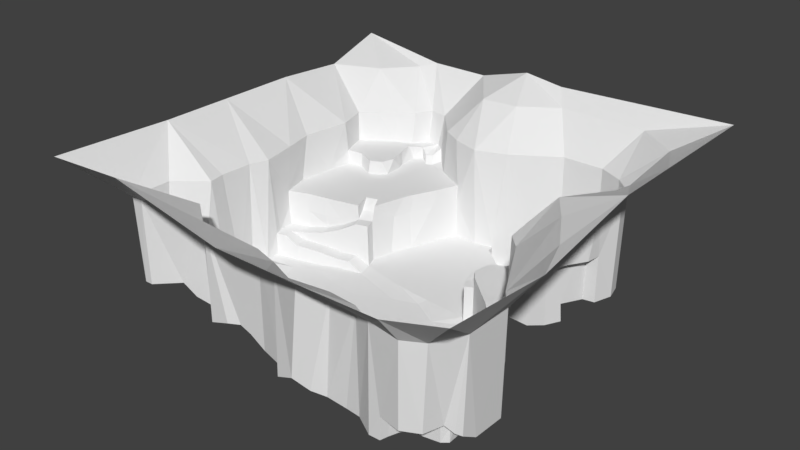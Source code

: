 # Source: world_one_triangulated_normals_recalculated_test.blend  (saved by Blender 2.79.0; exported with 4.5.12 LTS)
import bpy
from mathutils import Matrix  # noqa: F401  (used for matrix-valued properties, if any)

bpy.ops.wm.read_factory_settings(use_empty=True)
scene = bpy.context.scene
scene.name = 'Scene'

# ---- collections
col_collection_1 = bpy.data.collections.new('Collection 1'); scene.collection.children.link(col_collection_1)

# ---- world
world_world = bpy.data.worlds.new('World'); scene.world = world_world
world_world.color = (0.05088, 0.05088, 0.05088)
world_world.use_sun_shadow = False
world_world.sun_shadow_jitter_overblur = 0.0
world_world.cycles.sampling_method = 'MANUAL'

# ---- meshes
me_plane = bpy.data.meshes.new('Plane')
me_plane.from_pydata([(-111.5, -104.7, 72.45), (-69.7, -104.7, 74.94), (-11.11, -104.7, 63.15), (33.33, -104.7, 63.15), (69.7, -104.7, 63.75), (100.0, -104.7, 72.45), (69.7, -93.97, 50.06), (-3.934, -82.11, 50.06), (15.73, -89.89, 50.19), (59.02, -91.78, 11.02), (69.7, -93.94, 11.02), (78.96, -88.9, 50.06), (13.13, -91.92, 7.754), (53.54, -91.92, 0.0), (58.91, -91.78, 0.0), (3.03, -89.9, 2.887), (21.21, -89.9, 4.275), (42.76, -86.04, 50.06), (77.78, -89.9, 11.02), (59.94, -87.88, 0.0), (60.13, -87.88, 11.02), (7.071, -85.86, 4.55), (13.13, -85.86, 5.477), (19.19, -85.86, 4.55), (26.6, -85.96, 1.57), (43.43, -85.86, 0.0), (69.7, -85.86, 11.02), (-94.2, -79.91, 50.06), (-87.88, -80.29, 50.06), (-49.49, -78.27, 50.06), (-16.5, -78.56, 50.06), (-3.409, -82.01, 1.011), (36.04, -85.14, 0.0), (61.62, -83.84, 11.02), (80.62, -80.9, 11.02), (86.5, -74.99, 50.06), (6.659, -79.49, 2.751), (20.12, -81.82, 2.533), (61.37, -83.81, 0.0), (-91.92, -79.8, 7.589), (-87.88, -79.8, 7.589), (-47.47, -79.8, 3.593), (-37.37, -79.8, 6.944), (13.13, -79.8, 2.458), (51.52, -79.8, 0.0), (64.43, -79.1, 0.0), (64.55, -79.25, 11.02), (69.7, -79.8, 11.02), (77.19, -78.76, 11.02), (83.45, -77.96, 6.941), (-31.31, -77.78, 7.657), (-25.25, -77.78, 5.456), (-17.17, -77.78, 0.4805), (33.33, -77.78, 0.0), (69.7, -79.66, 0.0), (77.31, -78.57, 0.1683), (83.84, -77.78, 6.492), (-93.94, -75.33, 7.589), (-85.86, -75.76, 7.589), (-65.52, -66.15, 50.06), (23.23, -75.76, 0.0001303), (79.65, -75.71, 6.941), (85.41, -75.53, 5.251), (-51.52, -73.74, 1.83), (-43.43, -73.74, 5.226), (-37.37, -73.74, 7.223), (-31.31, -73.74, 7.244), (42.1, -69.74, 0.6911), (79.88, -76.14, 0.0), (80.04, -73.74, 5.251), (-25.25, -67.68, 3.486), (-15.59, -71.72, -0.8699), (4.766, -73.39, -0.8699), (13.64, -71.72, -0.8699), (100.0, -49.49, 67.83), (-93.94, -67.68, 7.589), (-85.86, -67.68, 7.589), (-79.8, -67.68, 7.589), (-77.78, -69.7, 7.589), (-64.81, -65.66, -0.8699), (-47.92, -69.7, 1.044), (62.64, -69.7, 0.0), (85.86, -67.68, 0.4539), (-75.76, -67.68, 3.965), (-71.72, -67.68, 1.612), (-37.37, -67.68, 4.481), (-31.31, -67.68, 4.463), (-89.9, -65.66, 7.589), (-83.84, -63.64, 7.589), (-77.11, -65.87, 3.965), (18.72, -65.66, -0.8699), (79.8, -65.66, 0.4539), (-93.94, -63.64, 7.589), (-79.8, -61.9, 3.965), (-73.74, -63.64, 1.612), (-24.32, -62.25, -0.8699), (-111.5, -43.43, 70.33), (-93.94, -59.6, 50.06), (-87.88, -61.62, 7.589), (-86.96, -60.63, 7.589), (-76.21, -60.14, 1.612), (-69.7, -61.62, -0.8699), (-47.41, -59.6, -0.8699), (3.482, -59.6, -0.8699), (59.24, -59.43, 0.0), (-85.44, -58.88, 5.873), (-81.82, -59.6, 3.965), (-32.93, -59.6, -0.8699), (-7.071, -57.58, -0.8699), (29.47, -51.52, -0.8699), (-78.57, -57.35, 1.612), (-73.74, -57.58, -0.8699), (-65.12, -55.77, -0.8699), (-57.58, -57.58, -0.8699), (76.32, -57.58, 0.0), (-79.8, -55.56, 1.612), (47.4, -47.77, 0.2703), (-23.3, -53.54, -0.8699), (7.071, -49.49, -0.8699), (85.86, -51.52, 0.0), (86.65, -51.52, 50.06), (-79.29, -47.47, 50.06), (-77.78, -43.43, -0.8699), (-58.12, -48.57, -0.8699), (-45.45, -51.52, -0.8699), (-41.41, -51.52, -0.8699), (67.68, -51.52, 0.0), (-3.96, -47.74, -0.8699), (-65.81, -41.83, -0.8699), (-51.52, -39.39, -0.8699), (-35.35, -45.45, -0.8699), (-42.64, -39.72, -0.8699), (14.44, -39.13, -0.8699), (57.58, -35.35, 3.278), (79.33, -42.87, 50.06), (-22.86, -34.69, -0.8699), (42.36, -30.44, -0.8699), (69.7, -41.41, 3.334), (76.27, -40.21, 3.216), (-80.7, -39.39, 50.06), (-79.8, -33.33, -0.8699), (-47.47, -31.31, -0.8699), (-69.7, -29.99, 5.249), (36.9, -39.65, -0.8699), (61.33, -32.15, 5.269), (-57.58, -28.38, -0.8699), (3.03, -31.31, -0.8699), (19.19, -31.31, -0.8699), (-35.35, -29.29, -0.8699), (70.93, -27.82, 7.35), (-79.98, -23.23, 50.06), (-9.091, -27.27, -0.8699), (1.01, -20.29, -0.8699), (64.12, -29.61, 7.35), (91.92, -27.27, 67.83), (-79.8, -25.25, -0.8699), (-43.43, -25.25, -0.8699), (56.24, -24.4, 4.486), (27.27, -23.23, -0.8699), (56.95, -24.19, 11.6), (59.53, -22.67, 7.35), (100.0, 7.071, 78.02), (-60.69, -16.7, -0.8699), (-31.31, -21.21, -0.8699), (13.13, -21.21, -0.8699), (58.64, -24.09, 23.51), (65.69, -19.96, 7.35), (-111.5, -7.071, 70.33), (-76.63, -14.1, 50.06), (-75.76, -19.19, -0.8699), (49.77, -16.85, -0.8699), (41.64, -7.992, 19.05), (52.98, -18.06, 15.15), (65.69, -19.92, 23.53), (-21.21, -17.17, -0.8699), (61.95, -10.73, 50.06), (-37.37, -15.15, -0.8699), (33.6, -6.294, -0.8699), (42.98, -9.424, -0.8699), (53.08, -18.03, 23.71), (79.8, -7.071, 67.83), (-75.76, -12.2, -0.8699), (21.21, -13.13, -0.8699), (46.54, -12.46, 16.82), (-51.52, -11.11, -0.8699), (48.07, -13.49, 23.51), (57.58, -9.091, 23.75), (61.62, -11.11, 23.71), (-77.78, -7.783, 10.13), (-5.051, -9.091, -0.8699), (7.071, -5.051, -0.8699), (37.19, -4.379, -0.8699), (42.01, -8.123, 23.51), (-80.28, 3.894, 50.06), (-63.64, -9.936, -0.8699), (-31.03, -0.9275, -0.5396), (55.4, -4.147, 50.06), (-80.05, 1.205, 18.45), (-51.52, -6.722, -0.8699), (30.32, -2.416, 0.1209), (30.62, -1.872, 18.7), (33.62, -6.278, 18.65), (37.26, -4.295, 18.73), (42.78, 17.17, 22.72), (-67.25, -2.641, 10.1), (-43.43, -3.875, -0.5396), (-35.88, -2.099, -0.5396), (37.51, -4.083, 23.51), (43.43, 3.03, 23.51), (9.091, -1.01, 0.1209), (53.54, -1.01, 23.75), (-45.69, 20.23, 27.39), (-51.52, 8.214, 18.45), (-32.33, 6.053, 0.1209), (-9.091, 1.01, 0.1209), (33.33, 1.01, 18.7), (33.93, 1.01, 23.51), (69.7, 7.071, 67.83), (28.99, 5.051, 0.1209), (29.29, 5.051, 19.32), (34.16, 5.458, 19.32), (72.74, 55.56, 50.06), (-69.7, 4.507, 18.45), (-34.29, 7.717, 20.16), (-17.61, 9.762, 0.1209), (37.32, 11.21, 23.51), (100.0, 39.67, 78.02), (81.82, 77.78, 67.83), (-80.16, 1.436, 27.39), (-60.55, 5.979, 18.45), (-40.23, 5.764, 20.16), (15.15, 9.091, 0.1209), (30.55, 9.123, 0.1209), (31.31, 9.091, 19.72), (34.65, 8.234, 19.72), (51.52, 13.13, 23.75), (-69.6, 5.219, 27.39), (38.2, 11.61, 20.64), (46.28, 12.27, 23.51), (53.54, 11.11, 50.06), (-60.5, 6.999, 27.39), (-3.03, 13.13, 0.1209), (5.051, 13.13, 0.1209), (35.35, 13.66, 20.64), (42.01, 11.94, 22.04), (-83.84, 19.19, 50.06), (-83.84, 15.15, 27.39), (-35.84, 13.02, 20.17), (21.68, 15.15, 0.1209), (33.93, 13.36, 0.1209), (50.29, 19.69, 23.75), (83.84, 27.27, 67.83), (-53.54, 8.398, 27.39), (-33.49, 26.37, 18.28), (-7.071, 25.25, 0.1209), (39.42, 15.69, 21.37), (-81.82, 32.34, 27.39), (40.53, 17.24, -4.501), (55.87, 17.21, 23.75), (-40.03, 21.93, 27.39), (-34.85, 12.31, 0.1209), (6.202, 27.62, 0.1209), (-75.76, 25.25, 27.39), (-61.62, 23.23, 27.39), (19.19, 25.25, 0.1209), (27.27, 23.23, 0.1209), (35.35, 23.23, -3.378), (39.88, 25.31, -5.882), (53.54, 26.99, 23.75), (59.19, 23.23, 23.75), (62.18, 29.34, 50.06), (53.98, 28.57, -9.582), (-111.5, 33.33, 70.33), (25.25, 31.31, 0.1209), (33.16, 31.31, 0.1209), (32.11, 29.15, -3.676), (62.41, 30.84, 23.75), (-65.66, 32.97, 27.39), (-31.85, 31.85, 27.39), (-15.44, 31.31, 0.1209), (37.37, 30.41, -7.742), (43.43, 29.29, -8.162), (-51.15, 26.67, 27.39), (7.071, 41.41, 0.1209), (19.19, 37.37, 0.1209), (33.91, 32.31, -8.022), (41.41, 35.43, -9.533), (57.58, 33.33, 23.75), (66.48, 36.2, 50.06), (-73.74, 33.33, 27.39), (29.29, 33.33, 0.1209), (30.53, 33.61, -9.533), (57.89, 36.07, -9.533), (-5.051, 43.43, 0.1209), (57.58, 35.35, 0.0), (61.62, 40.07, 23.75), (85.86, 35.35, 67.83), (-24.96, 45.58, 19.02), (49.49, 43.43, 0.0), (67.68, 39.39, 23.75), (69.53, 42.96, 50.06), (-63.64, 42.01, 27.39), (-59.6, 43.83, 27.39), (-40.76, 42.98, 27.39), (-23.94, 49.49, 27.39), (21.21, 41.41, 0.1209), (39.39, 39.39, -9.533), (63.02, 45.26, 0.0), (63.02, 45.26, 23.75), (68.69, 46.27, 23.75), (-71.72, 46.25, 27.39), (-62.61, 42.3, 34.56), (-56.92, 44.98, 34.56), (21.21, 43.43, -9.533), (47.98, 45.61, -9.533), (-80.26, 43.59, 50.06), (-79.77, 45.48, 27.39), (-55.43, 47.47, 27.39), (-12.79, 45.45, 0.1209), (33.33, 45.45, -9.533), (57.58, 47.47, 0.0), (68.69, 46.27, 0.0), (-80.4, 45.61, 34.56), (-71.72, 46.51, 34.56), (13.13, 47.47, 0.1209), (12.57, 48.99, -9.533), (43.43, 49.49, 0.0), (-69.7, 57.58, 34.56), (-54.81, 51.52, 34.56), (-44.29, 51.52, 27.39), (-1.01, 51.52, 0.1209), (53.54, 53.54, 0.0), (63.64, 55.56, 0.0), (-83.01, 53.54, 34.56), (-79.8, 55.56, 34.56), (-56.36, 57.88, 34.56), (-27.27, 53.54, 27.39), (3.03, 55.56, 0.1209), (3.042, 55.56, -9.533), (29.32, 60.67, -9.533), (71.72, 55.56, 0.0), (37.02, 57.61, -9.533), (61.62, 71.72, 0.0), (-55.91, 57.58, 27.39), (-35.35, 57.58, 27.39), (-20.0, 58.89, 18.45), (-7.071, 57.58, 0.1209), (2.088, 59.6, 0.1209), (8.112, 63.06, -9.533), (37.37, 57.58, 0.0), (47.41, 63.21, 0.0), (-84.94, 59.09, 50.06), (-84.83, 59.07, 34.56), (-57.95, 62.16, 34.56), (-20.04, 59.4, 27.39), (-9.091, 57.47, 50.06), (-57.58, 61.62, 27.39), (-23.23, 61.88, 50.06), (2.124, 59.56, -9.533), (29.46, 60.72, 0.0), (69.7, 63.64, 0.0), (-77.78, 63.64, 34.56), (6.092, 63.09, 50.06), (70.72, 63.64, 50.06), (-76.86, 65.15, 50.06), (-48.52, 69.46, 27.36), (-35.35, 67.68, 27.39), (-33.23, 67.68, 50.06), (-69.33, 69.34, 34.56), (-59.05, 68.73, 34.56), (-58.14, 71.57, 27.39), (-19.19, 77.78, 67.83), (19.4, 71.32, -9.332), (-111.5, 69.7, 67.83), (-69.35, 71.21, 50.06), (-45.35, 71.21, 27.36), (30.95, 69.7, -9.332), (31.31, 69.7, 0.0), (37.37, 71.72, 0.0), (-50.73, 72.65, 30.94), (49.49, 77.78, 0.0), (32.53, 73.74, -9.332), (32.89, 73.74, 0.0), (61.62, 72.13, 50.06), (-61.62, 74.66, 33.8), (-54.5, 74.88, 33.41), (-47.47, 74.43, 30.94), (-43.07, 75.96, 28.18), (-1.01, 79.8, 67.83), (100.0, 100.0, 78.02), (-87.88, 79.8, 67.83), (-61.22, 77.0, 50.06), (-46.44, 79.97, 33.28), (28.87, 77.76, 50.06), (29.29, 77.78, -9.332), (33.0, 77.78, -9.332), (33.33, 77.78, 0.0), (49.52, 77.88, 50.06), (-47.47, 83.87, 50.06), (-50.84, 83.24, 33.31), (-9.091, 100.0, 77.63), (-111.5, 100.0, 77.63), (-57.58, 83.84, 32.72), (-56.66, 85.35, 50.06), (17.17, 91.92, 67.83), (-73.74, 95.96, 67.83), (61.62, 91.92, 67.83), (-65.66, 100.0, 70.33), (-35.35, 100.0, 70.33), (11.11, 100.0, 74.94), (53.18, -91.0, 50.06), (-47.56, 3.283, 15.82), (-56.4, 0.3744, 12.34), (-42.3, 10.56, 20.17), (-29.62, 37.42, 27.39), (-30.45, 34.54, 18.59), (-78.77, 1.092, 10.1), (-32.67, 23.38, 0.1209), (-68.76, 4.02, 10.1), (-19.14, 58.22, 0.1209), (-23.81, 46.14, 0.1209), (-28.32, 33.6, 0.1209), (-49.94, 8.716, 15.82), (-58.56, 6.487, 12.34), (-76.4, -11.54, 10.13), (-64.92, -9.348, 6.456), (-38.02, -2.18, 4.054), (-44.75, -3.808, 4.054), (-53.07, -6.251, 5.669), (-66.45, -2.484, 6.456), (-38.76, 4.976, 4.054), (-45.89, 2.779, 4.054), (-54.76, 0.4265, 5.669), (-72.58, -5.181, 10.13), (-36.37, 15.49, 27.39), (-71.42, -10.05, 10.13), (-42.83, 10.85, 27.39), (-38.42, 17.48, 22.74), (-44.01, 15.23, 22.74), (-42.21, 31.67, 27.39), (-49.38, 33.56, 27.39), (-57.43, 71.6, 34.13), (43.2, 11.99, 22.72), (50.19, 19.73, -6.948), (44.2, 18.48, -5.62), (34.96, 8.176, 23.51), (29.66, -85.67, 50.72), (16.23, -104.7, 63.15), (-50.95, 72.44, 27.36), (-58.14, 71.57, 27.39), (-54.5, 74.88, 27.41)], [(49, 56)], [(1, 29, 59), (447, 446, 8), (9, 410, 6), (7, 31, 30), (3, 410, 17), (6, 10, 9), (0, 28, 27), (7, 12, 15), (1, 2, 30), (446, 3, 17), (4, 6, 410), (19, 33, 38), (4, 11, 6), (21, 31, 15), (17, 25, 32), (1, 30, 29), (24, 53, 37), (446, 12, 8), (32, 24, 17), (44, 45, 81), (9, 19, 14), (1, 28, 0), (24, 23, 16), (12, 23, 22), (21, 43, 36), (33, 45, 38), (6, 18, 10), (27, 39, 57), (29, 63, 59), (30, 31, 52), (46, 54, 45), (91, 119, 114), (26, 46, 33), (55, 47, 48), (29, 42, 41), (29, 50, 42), (18, 26, 10), (27, 96, 0), (57, 58, 75), (53, 67, 60), (68, 54, 55), (75, 27, 57), (28, 1, 59), (64, 65, 85), (65, 86, 85), (50, 65, 42), (60, 43, 37), (49, 48, 34), (70, 71, 95), (87, 92, 75), (58, 77, 76), (76, 77, 88), (107, 102, 85), (42, 64, 41), (90, 67, 109), (72, 71, 36), (72, 108, 71), (28, 39, 27), (64, 63, 41), (66, 70, 86), (52, 70, 51), (53, 44, 67), (104, 116, 67), (82, 69, 62), (87, 76, 98), (77, 93, 88), (84, 78, 59), (81, 54, 68), (78, 89, 77), (88, 106, 99), (94, 93, 89), (19, 44, 25), (96, 97, 121), (97, 92, 98), (76, 75, 58), (93, 110, 106), (101, 112, 111), (39, 58, 57), (86, 107, 85), (135, 130, 117), (68, 69, 91), (83, 94, 89), (86, 70, 95), (102, 113, 79), (73, 103, 72), (90, 118, 103), (104, 126, 116), (106, 115, 105), (100, 111, 110), (123, 128, 112), (44, 81, 67), (84, 101, 94), (111, 115, 110), (114, 104, 81), (130, 148, 131), (95, 108, 117), (116, 133, 136), (91, 81, 68), (113, 123, 112), (124, 129, 123), (96, 121, 139), (143, 132, 109), (35, 74, 120), (129, 141, 145), (124, 113, 102), (35, 11, 5), (96, 150, 167), (122, 142, 140), (184, 194, 162), (158, 164, 147), (102, 125, 124), (118, 109, 132), (126, 138, 137), (162, 169, 142), (118, 146, 127), (23, 43, 22), (129, 131, 141), (132, 147, 146), (136, 178, 177), (120, 138, 119), (148, 141, 131), (146, 164, 152), (136, 133, 170), (130, 107, 117), (133, 137, 144), (169, 150, 155), (182, 209, 190), (160, 159, 157), (55, 48, 61), (153, 157, 144), (169, 194, 181), (129, 128, 123), (79, 112, 101), (151, 189, 174), (166, 165, 160), (159, 172, 170), (304, 345, 354), (184, 205, 198), (146, 151, 127), (171, 207, 202), (159, 165, 172), (172, 165, 179), (152, 190, 189), (182, 177, 199), (382, 395, 381), (138, 134, 149), (167, 168, 193), (128, 145, 142), (174, 135, 151), (164, 182, 190), (172, 179, 185), (74, 161, 154), (309, 307, 308), (141, 156, 145), (176, 206, 205), (133, 126, 137), (149, 173, 166), (134, 180, 175), (168, 228, 193), (143, 158, 147), (159, 170, 157), (165, 187, 179), (173, 175, 187), (142, 145, 162), (172, 185, 183), (145, 184, 162), (195, 426, 206), (189, 195, 174), (178, 202, 191), (178, 183, 171), (175, 217, 196), (423, 222, 418), (429, 412, 204), (136, 177, 158), (202, 200, 201), (185, 186, 210), (179, 186, 185), (186, 175, 196), (197, 236, 228), (198, 427, 428), (176, 195, 206), (214, 213, 195), (220, 445, 234), (215, 219, 200), (177, 178, 191), (208, 185, 210), (371, 400, 408), (154, 161, 180), (193, 272, 167), (430, 411, 431), (202, 216, 215), (185, 208, 192), (20, 26, 33), (433, 418, 416), (430, 223, 230), (149, 160, 153), (177, 200, 199), (134, 154, 180), (180, 161, 217), (433, 429, 204), (220, 233, 219), (200, 218, 199), (208, 445, 216), (222, 240, 236), (209, 241, 214), (219, 232, 218), (186, 196, 210), (212, 240, 229), (412, 422, 423), (190, 214, 189), (214, 241, 224), (445, 225, 234), (245, 246, 256), (246, 262, 256), (218, 209, 199), (231, 248, 264), (234, 243, 233), (225, 208, 238), (217, 161, 251), (228, 236, 246), (236, 262, 246), (436, 252, 212), (422, 413, 212), (255, 249, 243), (237, 225, 244), (196, 217, 239), (256, 315, 245), (249, 266, 265), (233, 249, 232), (210, 239, 235), (270, 258, 239), (69, 68, 61), (254, 279, 260), (242, 209, 231), (238, 235, 250), (227, 296, 226), (241, 242, 261), (242, 264, 261), (248, 265, 264), (265, 273, 264), (274, 275, 285), (240, 263, 236), (263, 282, 277), (261, 283, 254), (261, 264, 284), (267, 275, 266), (237, 255, 243), (235, 258, 250), (254, 293, 279), (232, 265, 248), (273, 274, 290), (275, 265, 266), (257, 267, 266), (235, 239, 258), (296, 221, 300), (241, 254, 224), (280, 281, 286), (269, 250, 258), (217, 270, 239), (245, 315, 272), (256, 262, 289), (262, 277, 289), (278, 439, 259), (260, 224, 254), (273, 305, 284), (274, 265, 275), (276, 288, 299), (264, 273, 284), (274, 291, 290), (274, 285, 291), (267, 281, 280), (285, 286, 291), (277, 302, 301), (440, 317, 302), (218, 248, 231), (254, 283, 293), (359, 378, 377), (276, 268, 269), (251, 288, 270), (417, 279, 421), (275, 280, 285), (276, 269, 270), (414, 304, 303), (279, 293, 318), (284, 324, 283), (291, 286, 306), (276, 295, 287), (317, 329, 343), (289, 316, 256), (291, 305, 290), (271, 286, 281), (299, 308, 295), (304, 329, 303), (313, 324, 305), (292, 294, 298), (268, 294, 271), (251, 300, 288), (289, 301, 310), (310, 311, 323), (302, 311, 301), (318, 330, 346), (283, 324, 337), (306, 314, 319), (308, 307, 295), (321, 309, 340), (295, 276, 299), (310, 322, 316), (333, 315, 322), (314, 286, 292), (307, 321, 320), (315, 373, 272), (328, 327, 312), (292, 298, 314), (333, 334, 352), (323, 327, 334), (302, 317, 312), (376, 359, 377), (261, 284, 283), (330, 337, 347), (298, 294, 320), (333, 351, 315), (327, 335, 353), (323, 311, 327), (291, 319, 313), (294, 307, 320), (322, 334, 333), (311, 312, 327), (283, 330, 293), (339, 313, 319), (321, 340, 332), (300, 299, 288), (312, 317, 328), (365, 356, 343), (344, 354, 366), (336, 304, 354), (420, 345, 297), (279, 420, 421), (330, 347, 346), (314, 298, 326), (298, 320, 331), (394, 372, 376), (351, 361, 364), (346, 347, 355), (252, 282, 263), (283, 337, 330), (281, 444, 271), (350, 342, 380), (342, 332, 360), (328, 343, 335), (344, 375, 365), (346, 355, 345), (347, 362, 355), (325, 348, 338), (319, 341, 339), (326, 341, 314), (326, 350, 349), (320, 321, 332), (329, 365, 343), (347, 348, 362), (221, 309, 300), (368, 364, 361), (368, 353, 369), (329, 336, 344), (357, 371, 367), (332, 331, 320), (332, 340, 360), (351, 390, 373), (419, 346, 345), (338, 348, 358), (374, 384, 391), (375, 366, 387), (372, 362, 348), (341, 349, 359), (377, 378, 382), (364, 374, 390), (369, 370, 441), (356, 369, 353), (386, 365, 375), (298, 331, 326), (385, 399, 402), (348, 339, 372), (359, 339, 341), (378, 396, 382), (340, 363, 360), (296, 161, 226), (384, 385, 402), (379, 448, 365), (335, 356, 353), (247, 230, 223), (377, 381, 376), (386, 387, 392), (393, 388, 362), (372, 394, 393), (339, 376, 372), (331, 342, 350), (391, 390, 374), (391, 402, 403), (354, 367, 366), (397, 396, 380), (342, 397, 380), (399, 379, 386), (357, 355, 371), (371, 388, 400), (388, 404, 400), (397, 404, 393), (384, 441, 385), (367, 387, 366), (383, 406, 397), (399, 392, 398), (371, 398, 367), (251, 296, 300), (390, 405, 401), (363, 227, 383), (403, 405, 391), (373, 390, 401), (400, 404, 409), (406, 409, 404), (226, 389, 227), (398, 407, 403), (405, 407, 401), (125, 131, 124), (180, 217, 175), (134, 74, 154), (355, 388, 371), (161, 296, 251), (120, 82, 35), (11, 34, 18), (59, 79, 84), (228, 168, 197), (399, 403, 402), (363, 342, 360), (120, 74, 134), (221, 227, 363), (208, 207, 192), (183, 185, 192), (144, 137, 153), (109, 67, 116), (67, 81, 104), (116, 143, 109), (12, 21, 15), (50, 51, 66), (71, 31, 36), (103, 127, 108), (163, 174, 176), (127, 117, 108), (163, 156, 148), (227, 389, 406), (387, 386, 375), (99, 105, 97), (105, 121, 97), (121, 115, 122), (245, 228, 246), (347, 338, 358), (325, 337, 324), (319, 314, 341), (350, 378, 349), (250, 203, 238), (203, 244, 442), (250, 444, 203), (170, 183, 178), (192, 171, 183), (35, 49, 34), (13, 9, 14), (20, 9, 10), (25, 410, 13), (286, 271, 292), (292, 271, 294), (396, 394, 395), (208, 235, 238), (186, 179, 187), (134, 175, 173), (191, 201, 177), (114, 119, 138), (69, 49, 62), (14, 19, 13), (25, 13, 19), (60, 90, 73), (73, 36, 43), (53, 60, 37), (446, 24, 16), (95, 117, 107), (148, 135, 163), (127, 151, 135), (394, 381, 395), (294, 295, 307), (25, 53, 32), (62, 35, 82), (176, 184, 156), (85, 80, 64), (79, 59, 63), (80, 79, 63), (142, 155, 140), (112, 122, 111), (94, 111, 100), (106, 105, 99), (88, 98, 76), (92, 97, 75), (51, 30, 52), (50, 30, 51), (84, 83, 78), (58, 40, 78), (28, 78, 40), (247, 260, 417), (303, 278, 414), (439, 211, 259), (253, 247, 417), (421, 297, 415), (318, 419, 420), (253, 421, 415), (411, 413, 422), (423, 212, 229), (197, 418, 222), (204, 423, 418), (168, 188, 197), (150, 168, 167), (181, 425, 435), (205, 426, 427), (432, 427, 431), (194, 428, 425), (169, 424, 168), (122, 139, 121), (168, 424, 188), (432, 411, 412), (213, 260, 223), (140, 150, 139), (435, 429, 433), (426, 431, 427), (425, 432, 429), (426, 213, 430), (435, 188, 424), (181, 435, 424), (436, 413, 438), (414, 297, 304), (416, 188, 433), (278, 415, 414), (247, 253, 434), (212, 413, 436), (437, 413, 247), (259, 438, 437), (211, 436, 438), (434, 259, 437), (247, 434, 437), (439, 440, 282), (277, 282, 440), (440, 439, 303), (392, 399, 386), (384, 369, 441), (368, 369, 384), (327, 368, 361), (334, 361, 352), (441, 370, 385), (238, 442, 225), (238, 203, 442), (442, 244, 225), (203, 257, 255), (268, 443, 250), (271, 444, 443), (267, 444, 281), (216, 220, 215), (225, 237, 234), (309, 221, 340), (149, 137, 138), (55, 54, 47), (48, 26, 34), (447, 7, 2), (7, 30, 2), (447, 3, 446), (7, 15, 31), (3, 4, 410), (7, 8, 12), (19, 20, 33), (4, 5, 11), (21, 36, 31), (24, 32, 53), (446, 16, 12), (44, 38, 45), (9, 20, 19), (24, 37, 23), (12, 16, 23), (21, 22, 43), (33, 46, 45), (6, 11, 18), (29, 41, 63), (46, 47, 54), (91, 82, 119), (26, 47, 46), (29, 30, 50), (18, 34, 26), (27, 97, 96), (75, 97, 27), (65, 66, 86), (50, 66, 65), (60, 73, 43), (49, 61, 48), (87, 98, 92), (58, 78, 77), (42, 65, 64), (72, 103, 108), (28, 40, 39), (64, 80, 63), (66, 51, 70), (52, 71, 70), (82, 91, 69), (77, 89, 93), (81, 45, 54), (78, 83, 89), (88, 93, 106), (94, 100, 93), (19, 38, 44), (76, 87, 75), (93, 100, 110), (39, 40, 58), (86, 95, 107), (83, 84, 94), (73, 90, 103), (90, 109, 118), (106, 110, 115), (84, 79, 101), (111, 122, 115), (114, 126, 104), (130, 135, 148), (95, 71, 108), (116, 126, 133), (91, 114, 81), (124, 131, 129), (143, 147, 132), (35, 5, 74), (124, 123, 113), (96, 139, 150), (122, 128, 142), (184, 198, 194), (158, 182, 164), (102, 107, 125), (126, 114, 138), (118, 132, 146), (23, 37, 43), (136, 170, 178), (120, 134, 138), (148, 156, 141), (146, 147, 164), (133, 144, 157), (130, 125, 107), (169, 168, 150), (182, 199, 209), (153, 160, 157), (169, 162, 194), (129, 145, 128), (79, 113, 112), (151, 152, 189), (166, 173, 165), (304, 297, 345), (184, 176, 205), (146, 152, 151), (171, 192, 207), (152, 164, 190), (182, 158, 177), (382, 396, 395), (174, 163, 135), (309, 321, 307), (149, 134, 173), (416, 197, 188), (143, 136, 158), (165, 173, 187), (145, 156, 184), (189, 214, 195), (178, 171, 202), (423, 229, 222), (429, 432, 412), (202, 215, 200), (186, 187, 175), (197, 222, 236), (198, 205, 427), (176, 174, 195), (214, 224, 213), (215, 220, 219), (193, 245, 272), (430, 230, 411), (202, 207, 216), (20, 10, 26), (433, 204, 418), (430, 213, 223), (149, 166, 160), (177, 201, 200), (220, 234, 233), (200, 219, 218), (208, 225, 445), (222, 229, 240), (209, 242, 241), (219, 233, 232), (212, 252, 240), (412, 411, 422), (190, 209, 214), (218, 231, 209), (234, 237, 243), (236, 263, 262), (436, 211, 252), (255, 257, 249), (249, 257, 266), (233, 243, 249), (210, 196, 239), (270, 269, 258), (434, 253, 278), (242, 231, 264), (265, 274, 273), (240, 252, 263), (267, 280, 275), (237, 244, 255), (232, 249, 265), (296, 227, 221), (241, 261, 254), (269, 268, 250), (217, 251, 270), (262, 263, 277), (278, 303, 439), (273, 290, 305), (276, 270, 288), (285, 280, 286), (277, 440, 302), (440, 303, 317), (218, 232, 248), (359, 349, 378), (276, 287, 268), (417, 260, 279), (284, 305, 324), (317, 303, 329), (289, 310, 316), (291, 313, 305), (299, 309, 308), (313, 325, 324), (268, 287, 294), (289, 277, 301), (310, 301, 311), (302, 312, 311), (318, 293, 330), (310, 323, 322), (314, 306, 286), (315, 351, 373), (328, 335, 327), (376, 339, 359), (333, 352, 351), (291, 306, 319), (322, 323, 334), (339, 325, 313), (300, 309, 299), (365, 449, 356), (344, 336, 354), (420, 419, 345), (279, 318, 420), (351, 352, 361), (252, 211, 282), (328, 317, 343), (354, 345, 355), (358, 348, 347), (325, 339, 348), (326, 349, 341), (326, 331, 350), (329, 344, 365), (368, 374, 364), (329, 304, 336), (332, 342, 331), (351, 364, 390), (355, 357, 354), (374, 368, 384), (375, 344, 366), (372, 393, 362), (356, 370, 369), (386, 379, 365), (378, 380, 396), (340, 221, 363), (335, 343, 356), (247, 413, 230), (377, 382, 381), (393, 404, 388), (391, 405, 390), (391, 384, 402), (354, 357, 367), (397, 393, 396), (342, 383, 397), (399, 385, 379), (397, 406, 404), (392, 387, 367), (383, 227, 406), (371, 408, 398), (403, 407, 405), (406, 389, 409), (398, 408, 407), (125, 130, 131), (355, 362, 388), (120, 119, 82), (11, 35, 34), (399, 398, 403), (363, 383, 342), (208, 216, 207), (55, 61, 68), (116, 136, 143), (12, 22, 21), (71, 52, 31), (103, 118, 127), (127, 135, 117), (163, 176, 156), (98, 99, 97), (105, 115, 121), (245, 193, 228), (347, 337, 338), (325, 338, 337), (350, 380, 378), (203, 255, 244), (250, 443, 444), (170, 172, 183), (35, 62, 49), (13, 410, 9), (25, 17, 410), (396, 393, 394), (208, 210, 235), (159, 160, 165), (191, 202, 201), (69, 61, 49), (60, 67, 90), (73, 72, 36), (446, 17, 24), (394, 376, 381), (294, 287, 295), (25, 44, 53), (85, 102, 80), (80, 102, 79), (142, 169, 155), (112, 128, 122), (94, 101, 111), (88, 99, 98), (28, 59, 78), (247, 223, 260), (439, 282, 211), (421, 420, 297), (318, 346, 419), (253, 417, 421), (411, 230, 413), (423, 422, 212), (197, 416, 418), (204, 412, 423), (181, 194, 425), (205, 206, 426), (432, 428, 427), (194, 198, 428), (169, 181, 424), (122, 140, 139), (432, 431, 411), (213, 224, 260), (140, 155, 150), (435, 425, 429), (426, 430, 431), (425, 428, 432), (426, 195, 213), (435, 433, 188), (414, 415, 297), (278, 253, 415), (437, 438, 413), (259, 211, 438), (327, 353, 368), (334, 327, 361), (203, 444, 257), (268, 271, 443), (267, 257, 444), (216, 445, 220), (149, 153, 137), (48, 47, 26), (447, 8, 7), (259, 434, 278), (316, 322, 256), (315, 256, 322), (398, 392, 367), (448, 449, 365), (385, 448, 379), (449, 448, 450), (448, 385, 450), (450, 385, 449), (170, 133, 157)])
_uv = me_plane.uv_layers.new(name='UVMap')
_uv.uv.foreach_set('vector', [0.1345, 0.05057, 0.2652, 0.1424, 0.2169, 0.185, 0.5058, 9.942e-05, 0.5564, 0.07348, 0.5034, 0.06879, 0.6336, 0.1956, 0.6395, 0.07816, 0.7022, 0.09214, 0.4207, 0.08655, 0.4599, 0.2356, 0.377, 0.09948, 0.5786, 0.004053, 0.6395, 0.07816, 0.5994, 0.07941, 0.7022, 0.09214, 0.6558, 0.1942, 0.6336, 0.1956, 0.01421, 0.1305, 0.1261, 0.2122, 0.1073, 0.2289, 0.4207, 0.08655, 0.5046, 0.2036, 0.4796, 0.2157, 0.1345, 0.05057, 0.3852, 9.956e-05, 0.377, 0.09948, 0.5564, 0.07348, 0.5786, 0.004053, 0.5994, 0.07941, 0.7183, 0.03459, 0.7022, 0.09214, 0.6395, 0.07816, 0.6242, 0.2188, 0.6427, 0.2122, 0.6285, 0.2267, 0.7183, 0.03459, 0.741, 0.1144, 0.7022, 0.09214, 0.4905, 0.2237, 0.4599, 0.2356, 0.4796, 0.2157, 0.5994, 0.07941, 0.5903, 0.2214, 0.5709, 0.223, 0.1345, 0.05057, 0.377, 0.09948, 0.2652, 0.1424, 0.5448, 0.2198, 0.5639, 0.2422, 0.5267, 0.2323, 0.5564, 0.07348, 0.5046, 0.2036, 0.5034, 0.06879, 0.5709, 0.223, 0.5448, 0.2198, 0.5994, 0.07941, 0.6096, 0.2361, 0.6388, 0.2351, 0.6358, 0.2566, 0.6336, 0.1956, 0.6242, 0.2188, 0.6208, 0.2127, 0.1345, 0.05057, 0.1261, 0.2122, 0.01421, 0.1305, 0.5448, 0.2198, 0.5226, 0.2206, 0.5276, 0.2102, 0.5046, 0.2036, 0.5226, 0.2206, 0.5063, 0.2203, 0.4905, 0.2237, 0.5079, 0.2393, 0.4901, 0.2407, 0.6427, 0.2122, 0.6388, 0.2351, 0.6285, 0.2267, 0.7022, 0.09214, 0.6691, 0.2008, 0.6558, 0.1942, 0.1073, 0.2289, 0.1987, 0.2843, 0.1969, 0.2902, 0.2652, 0.1424, 0.3168, 0.2767, 0.2169, 0.185, 0.377, 0.09948, 0.4599, 0.2356, 0.4211, 0.2511, 0.6492, 0.2174, 0.6497, 0.2359, 0.6388, 0.2351, 0.6724, 0.2581, 0.688, 0.2793, 0.6693, 0.2753, 0.656, 0.2075, 0.6492, 0.2174, 0.6427, 0.2122, 0.6658, 0.231, 0.6556, 0.2184, 0.6694, 0.2221, 0.2652, 0.1424, 0.35, 0.2514, 0.3278, 0.2613, 0.2652, 0.1424, 0.3704, 0.2479, 0.35, 0.2514, 0.6691, 0.2008, 0.656, 0.2075, 0.6558, 0.1942, 0.1073, 0.2289, 9.942e-05, 0.3855, 0.01421, 0.1305, 0.1969, 0.2902, 0.2096, 0.2869, 0.1962, 0.3014, 0.5639, 0.2422, 0.5884, 0.2618, 0.5369, 0.2496, 0.6643, 0.2417, 0.6497, 0.2359, 0.6658, 0.231, 0.1962, 0.3014, 0.1073, 0.2289, 0.1969, 0.2902, 0.1261, 0.2122, 0.1345, 0.05057, 0.2169, 0.185, 0.3402, 0.2719, 0.356, 0.2663, 0.3595, 0.2848, 0.356, 0.2663, 0.3768, 0.2814, 0.3595, 0.2848, 0.3704, 0.2479, 0.356, 0.2663, 0.35, 0.2514, 0.5369, 0.2496, 0.5079, 0.2393, 0.5267, 0.2323, 0.6811, 0.2315, 0.6694, 0.2221, 0.6787, 0.2193, 0.3948, 0.2793, 0.4266, 0.2688, 0.4023, 0.2995, 0.2034, 0.3063, 0.1957, 0.3079, 0.1962, 0.3014, 0.2096, 0.2869, 0.2297, 0.3003, 0.2133, 0.303, 0.2133, 0.303, 0.2297, 0.3003, 0.2193, 0.3153, 0.3771, 0.3108, 0.3342, 0.3164, 0.3595, 0.2848, 0.35, 0.2514, 0.3402, 0.2719, 0.3278, 0.2613, 0.5272, 0.2788, 0.5884, 0.2618, 0.5622, 0.3139, 0.4861, 0.2614, 0.4266, 0.2688, 0.4901, 0.2407, 0.4861, 0.2614, 0.4558, 0.3095, 0.4266, 0.2688, 0.1261, 0.2122, 0.1987, 0.2843, 0.1073, 0.2289, 0.3402, 0.2719, 0.3168, 0.2767, 0.3278, 0.2613, 0.3729, 0.2616, 0.3948, 0.2793, 0.3768, 0.2814, 0.4211, 0.2511, 0.3948, 0.2793, 0.3925, 0.2471, 0.5639, 0.2422, 0.6096, 0.2361, 0.5884, 0.2618, 0.6327, 0.2804, 0.6114, 0.3147, 0.5884, 0.2618, 0.6838, 0.2538, 0.6728, 0.2392, 0.6834, 0.2378, 0.2034, 0.3063, 0.2133, 0.303, 0.2049, 0.3173, 0.2297, 0.3003, 0.2341, 0.3199, 0.2193, 0.3153, 0.2574, 0.3017, 0.2342, 0.293, 0.2169, 0.185, 0.6358, 0.2566, 0.6497, 0.2359, 0.6643, 0.2417, 0.2342, 0.293, 0.2401, 0.3066, 0.2297, 0.3003, 0.2193, 0.3153, 0.2293, 0.3276, 0.2108, 0.3205, 0.2535, 0.3138, 0.2341, 0.3199, 0.2401, 0.3066, 0.6242, 0.2188, 0.6096, 0.2361, 0.5903, 0.2214, 9.942e-05, 0.3855, 0.0922, 0.3204, 0.1087, 0.3854, 0.0922, 0.3204, 0.1957, 0.3079, 0.2049, 0.3173, 0.2133, 0.303, 0.1962, 0.3014, 0.2096, 0.2869, 0.2341, 0.3199, 0.2389, 0.3348, 0.2293, 0.3276, 0.2677, 0.319, 0.2838, 0.3341, 0.2574, 0.333, 0.1987, 0.2843, 0.2096, 0.2869, 0.1969, 0.2902, 0.3768, 0.2814, 0.3771, 0.3108, 0.3595, 0.2848, 0.4154, 0.3834, 0.3747, 0.3543, 0.4083, 0.3259, 0.6643, 0.2417, 0.6728, 0.2392, 0.6724, 0.2581, 0.2449, 0.3018, 0.2535, 0.3138, 0.2401, 0.3066, 0.3768, 0.2814, 0.3948, 0.2793, 0.4023, 0.2995, 0.3342, 0.3164, 0.3053, 0.3256, 0.2805, 0.3038, 0.5113, 0.2635, 0.4861, 0.3008, 0.4861, 0.2614, 0.5272, 0.2788, 0.4998, 0.3289, 0.4861, 0.3008, 0.6327, 0.2804, 0.6561, 0.2929, 0.6114, 0.3147, 0.2293, 0.3276, 0.2378, 0.3417, 0.2164, 0.3277, 0.2486, 0.3261, 0.2574, 0.333, 0.2389, 0.3348, 0.3069, 0.3524, 0.2873, 0.3746, 0.2838, 0.3341, 0.6096, 0.2361, 0.6358, 0.2566, 0.5884, 0.2618, 0.2574, 0.3017, 0.2677, 0.319, 0.2535, 0.3138, 0.2574, 0.333, 0.2378, 0.3417, 0.2389, 0.3348, 0.6693, 0.2753, 0.6327, 0.2804, 0.6358, 0.2566, 0.3747, 0.3543, 0.3788, 0.4028, 0.3546, 0.3735, 0.4023, 0.2995, 0.4558, 0.3095, 0.4083, 0.3259, 0.6114, 0.3147, 0.6469, 0.3391, 0.6096, 0.3628, 0.6724, 0.2581, 0.6358, 0.2566, 0.6643, 0.2417, 0.3053, 0.3256, 0.3069, 0.3524, 0.2838, 0.3341, 0.3428, 0.3395, 0.3288, 0.3769, 0.3069, 0.3524, 9.942e-05, 0.3855, 0.1087, 0.3854, 0.1062, 0.4117, 0.5889, 0.3421, 0.5258, 0.3561, 0.5622, 0.3139, 0.7828, 0.1624, 0.9164, 0.2361, 0.8238, 0.2567, 0.3288, 0.3769, 0.3425, 0.3994, 0.3143, 0.4098, 0.3428, 0.3395, 0.3053, 0.3256, 0.3342, 0.3164, 0.7828, 0.1624, 0.741, 0.1144, 0.8469, 0.02685, 9.942e-05, 0.3855, 0.1083, 0.4716, 0.01256, 0.5399, 0.2523, 0.3763, 0.2814, 0.408, 0.2539, 0.4033, 0.3325, 0.4586, 0.2983, 0.4577, 0.3064, 0.4427, 0.5733, 0.3952, 0.5315, 0.4107, 0.5439, 0.3764, 0.3342, 0.3164, 0.3547, 0.3381, 0.3428, 0.3395, 0.4998, 0.3289, 0.5622, 0.3139, 0.5258, 0.3561, 0.6561, 0.2929, 0.685, 0.3088, 0.6702, 0.3132, 0.3064, 0.4427, 0.268, 0.4384, 0.2814, 0.408, 0.4998, 0.3289, 0.4954, 0.3847, 0.4679, 0.3379, 0.5226, 0.2206, 0.5079, 0.2393, 0.5063, 0.2203, 0.3288, 0.3769, 0.3546, 0.3735, 0.3425, 0.3994, 0.5258, 0.3561, 0.5439, 0.3764, 0.4954, 0.3847, 0.6096, 0.3628, 0.6219, 0.4109, 0.6014, 0.433, 0.8238, 0.2567, 0.685, 0.3088, 0.688, 0.2793, 0.3788, 0.4028, 0.3425, 0.3994, 0.3546, 0.3735, 0.4954, 0.3847, 0.5315, 0.4107, 0.4941, 0.4195, 0.6096, 0.3628, 0.6469, 0.3391, 0.6323, 0.3874, 0.3747, 0.3543, 0.3771, 0.3108, 0.4083, 0.3259, 0.6469, 0.3391, 0.6702, 0.3132, 0.6626, 0.3439, 0.268, 0.4384, 0.1083, 0.4716, 0.2581, 0.4222, 0.5624, 0.4314, 0.5292, 0.4771, 0.5206, 0.4647, 0.6739, 0.3636, 0.6768, 0.3786, 0.6609, 0.3631, 0.6658, 0.231, 0.6694, 0.2221, 0.6726, 0.2336, 0.6731, 0.3468, 0.6609, 0.3631, 0.6626, 0.3439, 0.268, 0.4384, 0.2983, 0.4577, 0.271, 0.4514, 0.3288, 0.3769, 0.2873, 0.3746, 0.3069, 0.3524, 0.2805, 0.3038, 0.2838, 0.3341, 0.2677, 0.319, 0.4599, 0.4019, 0.4797, 0.4575, 0.4251, 0.4379, 0.6884, 0.3585, 0.7051, 0.3856, 0.6739, 0.3636, 0.6768, 0.3786, 0.6774, 0.4001, 0.6323, 0.3874, 0.41, 0.6885, 0.4551, 0.6895, 0.4429, 0.7224, 0.3325, 0.4586, 0.3559, 0.4775, 0.3322, 0.4687, 0.4954, 0.3847, 0.4599, 0.4019, 0.4679, 0.3379, 0.6649, 0.4425, 0.6694, 0.4601, 0.6557, 0.4543, 0.6768, 0.3786, 0.7041, 0.3917, 0.6774, 0.4001, 0.6774, 0.4001, 0.7041, 0.3917, 0.7008, 0.4113, 0.4941, 0.4195, 0.5206, 0.4647, 0.4797, 0.4575, 0.5624, 0.4314, 0.6014, 0.433, 0.5914, 0.4536, 0.6109, 0.6592, 0.5983, 0.6578, 0.5987, 0.6547, 0.685, 0.3088, 0.8203, 0.2992, 0.6896, 0.3416, 0.01256, 0.5399, 0.1177, 0.5028, 0.1183, 0.5706, 0.2873, 0.3746, 0.3143, 0.4098, 0.2814, 0.408, 0.4251, 0.4379, 0.4154, 0.3834, 0.4599, 0.4019, 0.5315, 0.4107, 0.5624, 0.4314, 0.5206, 0.4647, 0.6774, 0.4001, 0.7008, 0.4113, 0.6899, 0.43, 0.9164, 0.2361, 0.9999, 0.4731, 0.9132, 0.3387, 0.7209, 0.6188, 0.6612, 0.6191, 0.7122, 0.6068, 0.3425, 0.3994, 0.3555, 0.4164, 0.3143, 0.4098, 0.3748, 0.4462, 0.3784, 0.4832, 0.3559, 0.4775, 0.6469, 0.3391, 0.6561, 0.2929, 0.6702, 0.3132, 0.6896, 0.3416, 0.7203, 0.3807, 0.6884, 0.3585, 0.8203, 0.2992, 0.8941, 0.4274, 0.8055, 0.4259, 0.1177, 0.5028, 0.2115, 0.5386, 0.1183, 0.5706, 0.5889, 0.3421, 0.5733, 0.3952, 0.5439, 0.3764, 0.6768, 0.3786, 0.6323, 0.3874, 0.6609, 0.3631, 0.7041, 0.3917, 0.7222, 0.4121, 0.7008, 0.4113, 0.7203, 0.3807, 0.8055, 0.4259, 0.7222, 0.4121, 0.2814, 0.408, 0.3143, 0.4098, 0.3064, 0.4427, 0.6774, 0.4001, 0.6899, 0.43, 0.67, 0.4229, 0.3143, 0.4098, 0.3325, 0.4586, 0.3064, 0.4427, 0.4181, 0.4918, 0.3693, 0.4982, 0.3784, 0.4832, 0.4797, 0.4575, 0.4181, 0.4918, 0.4251, 0.4379, 0.6219, 0.4109, 0.6557, 0.4543, 0.6197, 0.4289, 0.6219, 0.4109, 0.67, 0.4229, 0.6649, 0.4425, 0.8055, 0.4259, 0.8699, 0.4834, 0.7967, 0.4536, 0.2985, 0.5299, 0.2642, 0.5368, 0.2735, 0.5163, 0.2877, 0.4941, 0.3083, 0.5194, 0.28, 0.5023, 0.6096, 0.3628, 0.6014, 0.433, 0.5733, 0.3952, 0.6557, 0.4543, 0.6421, 0.4698, 0.6443, 0.4569, 0.6899, 0.43, 0.7167, 0.4253, 0.7126, 0.4569, 0.7008, 0.4113, 0.7167, 0.4253, 0.6899, 0.43, 0.7167, 0.4253, 0.8055, 0.4259, 0.7967, 0.4536, 0.2361, 0.5233, 0.2544, 0.5617, 0.2115, 0.5386, 0.3322, 0.4687, 0.3486, 0.4917, 0.3229, 0.4866, 0.3748, 0.4462, 0.4181, 0.4918, 0.3784, 0.4832, 0.4713, 0.4921, 0.4178, 0.5223, 0.4181, 0.4918, 0.6545, 0.4837, 0.6636, 0.4819, 0.657, 0.4902, 0.6507, 0.4731, 0.644, 0.4846, 0.6421, 0.4698, 0.6014, 0.433, 0.6219, 0.4109, 0.6197, 0.4289, 0.6845, 0.4741, 0.6899, 0.43, 0.7126, 0.4569, 0.4456, 0.8899, 0.486, 0.9887, 0.3695, 0.9619, 0.9132, 0.3387, 0.9999, 0.4731, 0.8941, 0.4274, 0.1183, 0.5706, 0.04025, 0.6988, 0.01256, 0.5399, 0.3682, 0.5142, 0.3298, 0.5381, 0.3467, 0.5069, 0.6557, 0.4543, 0.6613, 0.4731, 0.6507, 0.4731, 0.6899, 0.43, 0.6845, 0.4741, 0.677, 0.4466, 0.6399, 0.205, 0.656, 0.2075, 0.6427, 0.2122, 0.2648, 0.4931, 0.2735, 0.5163, 0.2516, 0.5089, 0.3682, 0.5142, 0.362, 0.5592, 0.3474, 0.5547, 0.6896, 0.3416, 0.6739, 0.3636, 0.6731, 0.3468, 0.6014, 0.433, 0.6421, 0.4698, 0.5914, 0.4536, 0.8203, 0.2992, 0.9132, 0.3387, 0.8941, 0.4274, 0.8941, 0.4274, 0.9999, 0.4731, 0.8699, 0.4834, 0.2648, 0.4931, 0.2877, 0.4941, 0.28, 0.5023, 0.6545, 0.4837, 0.6493, 0.4931, 0.644, 0.4846, 0.6421, 0.4698, 0.5882, 0.4923, 0.5914, 0.4536, 0.6845, 0.4741, 0.6636, 0.4819, 0.6613, 0.4731, 0.2642, 0.5368, 0.2818, 0.5696, 0.2544, 0.5617, 0.5292, 0.4771, 0.4968, 0.5257, 0.4713, 0.4921, 0.644, 0.4846, 0.5995, 0.5211, 0.5882, 0.4923, 0.7167, 0.4253, 0.7967, 0.4536, 0.7126, 0.4569, 0.3135, 0.5521, 0.2818, 0.5696, 0.2888, 0.5448, 0.3083, 0.5194, 0.3195, 0.5458, 0.2985, 0.5299, 0.5206, 0.4647, 0.4713, 0.4921, 0.4797, 0.4575, 0.4713, 0.4921, 0.4968, 0.5257, 0.4497, 0.5264, 0.6636, 0.4819, 0.6692, 0.4925, 0.657, 0.4902, 0.1304, 0.6214, 0.2074, 0.5921, 0.2174, 0.6476, 0.2074, 0.5921, 0.2356, 0.624, 0.2174, 0.6476, 0.5882, 0.4923, 0.5292, 0.4771, 0.5914, 0.4536, 0.5521, 0.5076, 0.5721, 0.5272, 0.5623, 0.5558, 0.657, 0.4902, 0.6589, 0.5034, 0.6493, 0.4931, 0.6692, 0.4925, 0.6845, 0.4741, 0.6914, 0.5034, 0.8699, 0.4834, 0.9999, 0.4731, 0.9156, 0.5656, 0.2115, 0.5386, 0.2544, 0.5617, 0.2074, 0.5921, 0.2544, 0.5617, 0.2356, 0.624, 0.2074, 0.5921, 0.3203, 0.5776, 0.3011, 0.5746, 0.3135, 0.5521, 0.3195, 0.5458, 0.339, 0.5672, 0.3135, 0.5521, 0.6685, 0.5103, 0.6091, 0.5344, 0.6589, 0.5034, 0.666, 0.499, 0.6692, 0.4925, 0.6769, 0.5034, 0.7967, 0.4536, 0.8699, 0.4834, 0.7946, 0.4978, 0.2174, 0.6476, 0.1547, 0.7189, 0.1304, 0.6214, 0.6091, 0.5344, 0.6058, 0.5599, 0.5849, 0.5533, 0.6493, 0.4931, 0.6091, 0.5344, 0.5995, 0.5211, 0.7126, 0.4569, 0.7946, 0.4978, 0.7094, 0.5095, 0.8075, 0.5626, 0.7174, 0.5289, 0.7946, 0.4978, 0.6728, 0.2392, 0.6643, 0.2417, 0.6726, 0.2336, 0.4916, 0.5623, 0.4726, 0.5842, 0.4213, 0.5464, 0.5212, 0.5227, 0.5292, 0.4771, 0.5521, 0.5076, 0.6914, 0.5034, 0.7094, 0.5095, 0.6976, 0.5312, 0.8895, 0.7989, 0.9218, 0.6009, 0.9992, 0.6227, 0.4968, 0.5257, 0.5212, 0.5227, 0.5282, 0.5636, 0.5212, 0.5227, 0.5623, 0.5558, 0.5282, 0.5636, 0.5721, 0.5272, 0.5849, 0.5533, 0.5623, 0.5558, 0.5849, 0.5533, 0.5748, 0.5719, 0.5623, 0.5558, 0.5891, 0.5735, 0.5961, 0.5716, 0.5989, 0.5817, 0.2818, 0.5696, 0.2788, 0.6173, 0.2544, 0.5617, 0.2788, 0.6173, 0.312, 0.6263, 0.267, 0.648, 0.5282, 0.5636, 0.5349, 0.5983, 0.4916, 0.5623, 0.5282, 0.5636, 0.5623, 0.5558, 0.5613, 0.5849, 0.6147, 0.569, 0.5961, 0.5716, 0.6058, 0.5599, 0.666, 0.499, 0.6685, 0.5103, 0.6589, 0.5034, 0.7094, 0.5095, 0.7174, 0.5289, 0.6976, 0.5312, 0.4916, 0.5623, 0.5059, 0.61, 0.4726, 0.5842, 0.5995, 0.5211, 0.5849, 0.5533, 0.5721, 0.5272, 0.5748, 0.5719, 0.5891, 0.5735, 0.5827, 0.577, 0.5961, 0.5716, 0.5849, 0.5533, 0.6058, 0.5599, 0.6185, 0.5554, 0.6147, 0.569, 0.6058, 0.5599, 0.7094, 0.5095, 0.7946, 0.4978, 0.7174, 0.5289, 0.9218, 0.6009, 0.8124, 0.68, 0.8154, 0.6223, 0.4968, 0.5257, 0.4916, 0.5623, 0.4497, 0.5264, 0.6075, 0.5794, 0.6196, 0.5796, 0.6144, 0.5902, 0.7214, 0.5496, 0.6976, 0.5312, 0.7174, 0.5289, 0.8699, 0.4834, 0.8075, 0.5626, 0.7946, 0.4978, 0.1304, 0.6214, 0.1547, 0.7189, 0.04025, 0.6988, 0.2174, 0.6476, 0.2356, 0.624, 0.2429, 0.6489, 0.2356, 0.624, 0.267, 0.648, 0.2429, 0.6489, 0.3725, 0.6363, 0.3413, 0.6395, 0.3452, 0.6089, 0.4213, 0.5464, 0.4497, 0.5264, 0.4916, 0.5623, 0.5748, 0.5719, 0.5662, 0.5932, 0.5613, 0.5849, 0.5891, 0.5735, 0.5849, 0.5533, 0.5961, 0.5716, 0.7239, 0.573, 0.8131, 0.5917, 0.727, 0.5998, 0.5623, 0.5558, 0.5748, 0.5719, 0.5613, 0.5849, 0.5891, 0.5735, 0.5958, 0.5911, 0.5827, 0.577, 0.5891, 0.5735, 0.5989, 0.5817, 0.5958, 0.5911, 0.6147, 0.569, 0.6196, 0.5796, 0.6075, 0.5794, 0.5989, 0.5817, 0.6144, 0.5902, 0.5958, 0.5911, 0.267, 0.648, 0.2877, 0.6822, 0.274, 0.6759, 0.3193, 0.6477, 0.3039, 0.6961, 0.2877, 0.6822, 0.5882, 0.4923, 0.5721, 0.5272, 0.5521, 0.5076, 0.4916, 0.5623, 0.5349, 0.5983, 0.5059, 0.61, 0.6113, 0.6418, 0.6189, 0.6569, 0.61, 0.6519, 0.7239, 0.573, 0.7038, 0.5557, 0.7214, 0.5496, 0.9156, 0.5656, 0.8131, 0.5917, 0.8075, 0.5626, 0.4259, 0.5776, 0.4726, 0.5842, 0.4412, 0.6, 0.5961, 0.5716, 0.6075, 0.5794, 0.5989, 0.5817, 0.7239, 0.573, 0.7214, 0.5496, 0.8075, 0.5626, 0.3827, 0.6523, 0.41, 0.6885, 0.3501, 0.6752, 0.4726, 0.5842, 0.5059, 0.61, 0.4873, 0.6186, 0.5613, 0.5849, 0.5516, 0.6086, 0.5349, 0.5983, 0.5958, 0.5911, 0.6144, 0.5902, 0.6109, 0.5977, 0.7239, 0.573, 0.7124, 0.5948, 0.709, 0.575, 0.3039, 0.6961, 0.3421, 0.7044, 0.3089, 0.7278, 0.2429, 0.6489, 0.2258, 0.6804, 0.2174, 0.6476, 0.5958, 0.5911, 0.5662, 0.5932, 0.5827, 0.577, 0.6355, 0.5833, 0.6144, 0.5902, 0.6196, 0.5796, 0.727, 0.5998, 0.7122, 0.6068, 0.7124, 0.5948, 0.41, 0.6885, 0.3421, 0.7044, 0.3501, 0.6752, 0.5782, 0.6079, 0.5516, 0.6086, 0.5662, 0.5932, 0.6342, 0.5922, 0.6537, 0.5955, 0.6377, 0.612, 0.7038, 0.5557, 0.6537, 0.5955, 0.6355, 0.5833, 0.9156, 0.5656, 0.8154, 0.6223, 0.8131, 0.5917, 0.2429, 0.6489, 0.274, 0.6759, 0.2484, 0.683, 0.2484, 0.683, 0.2698, 0.6967, 0.2485, 0.7011, 0.2877, 0.6822, 0.2698, 0.6967, 0.274, 0.6759, 0.4873, 0.6186, 0.5206, 0.6299, 0.5059, 0.6492, 0.5349, 0.5983, 0.5516, 0.6086, 0.5347, 0.6383, 0.6109, 0.5977, 0.6217, 0.6045, 0.6008, 0.6091, 0.7122, 0.6068, 0.6612, 0.6191, 0.7124, 0.5948, 0.6677, 0.6248, 0.7209, 0.6188, 0.6686, 0.6354, 0.7124, 0.5948, 0.7239, 0.573, 0.727, 0.5998, 0.2484, 0.683, 0.2092, 0.6998, 0.2258, 0.6804, 0.2083, 0.7252, 0.1547, 0.7189, 0.2092, 0.6998, 0.6217, 0.6045, 0.6144, 0.5902, 0.6342, 0.5922, 0.6612, 0.6191, 0.6677, 0.6248, 0.651, 0.6189, 0.1547, 0.7189, 0.1012, 0.8444, 0.04025, 0.6988, 0.2897, 0.7144, 0.2541, 0.7327, 0.2832, 0.7029, 0.6342, 0.5922, 0.6377, 0.612, 0.6217, 0.6045, 0.2083, 0.7252, 0.2253, 0.727, 0.2159, 0.7387, 0.2485, 0.7011, 0.2541, 0.7327, 0.2253, 0.727, 0.2877, 0.6822, 0.3039, 0.6961, 0.2832, 0.7029, 0.5972, 0.6495, 0.6113, 0.6418, 0.61, 0.6519, 0.5282, 0.5636, 0.5613, 0.5849, 0.5349, 0.5983, 0.5206, 0.6299, 0.5347, 0.6383, 0.5369, 0.6529, 0.6377, 0.612, 0.6537, 0.5955, 0.651, 0.6189, 0.2083, 0.7252, 0.1725, 0.769, 0.1547, 0.7189, 0.2541, 0.7327, 0.2896, 0.729, 0.2886, 0.7411, 0.2485, 0.7011, 0.2698, 0.6967, 0.2541, 0.7327, 0.5958, 0.5911, 0.6008, 0.6091, 0.5782, 0.6079, 0.6537, 0.5955, 0.6612, 0.6191, 0.651, 0.6189, 0.2092, 0.6998, 0.2253, 0.727, 0.2083, 0.7252, 0.2698, 0.6967, 0.2832, 0.7029, 0.2541, 0.7327, 0.5349, 0.5983, 0.5206, 0.6299, 0.5059, 0.61, 0.5981, 0.6371, 0.5782, 0.6079, 0.6008, 0.6091, 0.6677, 0.6248, 0.6686, 0.6354, 0.6581, 0.6338, 0.8154, 0.6223, 0.727, 0.5998, 0.8131, 0.5917, 0.2832, 0.7029, 0.3039, 0.6961, 0.2897, 0.7144, 0.3306, 0.7583, 0.3066, 0.7392, 0.3089, 0.7278, 0.3742, 0.7218, 0.4429, 0.7224, 0.3729, 0.756, 0.4021, 0.7038, 0.41, 0.6885, 0.4429, 0.7224, 0.4608, 0.6268, 0.4551, 0.6895, 0.4219, 0.66, 0.4726, 0.5842, 0.4608, 0.6268, 0.4412, 0.6, 0.5206, 0.6299, 0.5369, 0.6529, 0.5059, 0.6492, 0.6217, 0.6045, 0.6377, 0.612, 0.6281, 0.6222, 0.6377, 0.612, 0.651, 0.6189, 0.6436, 0.6286, 0.5965, 0.6581, 0.5837, 0.6519, 0.5972, 0.6495, 0.1725, 0.769, 0.2314, 0.7507, 0.2032, 0.7934, 0.5059, 0.6492, 0.5369, 0.6529, 0.473, 0.8079, 0.3011, 0.5746, 0.312, 0.6263, 0.2788, 0.6173, 0.5349, 0.5983, 0.5347, 0.6383, 0.5206, 0.6299, 0.6196, 0.5796, 0.624, 0.5632, 0.6355, 0.5833, 0.6341, 0.6435, 0.6542, 0.6555, 0.6378, 0.6652, 0.6542, 0.6555, 0.6581, 0.6338, 0.6647, 0.6449, 0.2897, 0.7144, 0.3089, 0.7278, 0.2896, 0.729, 0.3742, 0.7218, 0.34, 0.7643, 0.3306, 0.7583, 0.5059, 0.6492, 0.473, 0.8079, 0.4551, 0.6895, 0.5369, 0.6529, 0.5211, 0.8085, 0.473, 0.8079, 0.566, 0.6214, 0.5641, 0.6416, 0.5581, 0.6366, 0.6008, 0.6091, 0.6036, 0.629, 0.5981, 0.6371, 0.6281, 0.6222, 0.6036, 0.629, 0.6217, 0.6045, 0.6281, 0.6222, 0.6341, 0.6435, 0.619, 0.635, 0.651, 0.6189, 0.6677, 0.6248, 0.6581, 0.6338, 0.3421, 0.7044, 0.3306, 0.7583, 0.3089, 0.7278, 0.5369, 0.6529, 0.5641, 0.6416, 0.5211, 0.8085, 0.8124, 0.68, 0.7209, 0.6188, 0.8154, 0.6223, 0.2574, 0.7683, 0.2032, 0.7934, 0.2314, 0.7507, 0.2574, 0.7683, 0.2886, 0.7411, 0.2898, 0.7607, 0.3421, 0.7044, 0.4021, 0.7038, 0.3742, 0.7218, 0.4349, 0.813, 0.4456, 0.8899, 0.4008, 0.8221, 0.6581, 0.6338, 0.6436, 0.6286, 0.651, 0.6189, 0.6581, 0.6338, 0.6686, 0.6354, 0.6647, 0.6449, 0.1725, 0.769, 0.1517, 0.8764, 0.1012, 0.8444, 0.4786, 0.6463, 0.5059, 0.6492, 0.4551, 0.6895, 0.5581, 0.6366, 0.5641, 0.6416, 0.558, 0.6407, 0.2315, 0.8131, 0.2843, 0.7822, 0.2609, 0.8306, 0.34, 0.7643, 0.3729, 0.756, 0.3454, 0.7765, 0.5837, 0.6519, 0.5211, 0.8085, 0.5641, 0.6416, 0.6036, 0.629, 0.619, 0.635, 0.6113, 0.6418, 0.61, 0.6519, 0.6189, 0.6569, 0.6109, 0.6592, 0.2032, 0.7934, 0.2315, 0.8131, 0.1517, 0.8764, 0.2898, 0.7607, 0.3076, 0.7554, 0.2967, 0.7697, 0.3066, 0.7392, 0.2898, 0.7607, 0.2886, 0.7411, 0.3308, 0.7774, 0.3306, 0.7583, 0.34, 0.7643, 0.6377, 0.612, 0.6436, 0.6286, 0.6281, 0.6222, 0.3065, 0.7838, 0.3193, 0.7968, 0.3012, 0.8011, 0.5641, 0.6416, 0.5981, 0.6371, 0.5837, 0.6519, 0.6113, 0.6418, 0.5981, 0.6371, 0.6036, 0.629, 0.6189, 0.6569, 0.608, 0.668, 0.6109, 0.6592, 0.6686, 0.6354, 0.8013, 0.7146, 0.6647, 0.6449, 0.9218, 0.6009, 0.9999, 0.4731, 0.9992, 0.6227, 0.2843, 0.7822, 0.3065, 0.7838, 0.3012, 0.8011, 0.321, 0.7716, 0.3076, 0.7554, 0.3306, 0.7583, 0.2896, 0.729, 0.3066, 0.7392, 0.2886, 0.7411, 0.3612, 0.5774, 0.3474, 0.5547, 0.362, 0.5592, 0.61, 0.6519, 0.5987, 0.6547, 0.5972, 0.6495, 0.3308, 0.7774, 0.3454, 0.7765, 0.3329, 0.7941, 0.6054, 0.8188, 0.5111, 0.8935, 0.5211, 0.8085, 0.5837, 0.6519, 0.5965, 0.6581, 0.6054, 0.8188, 0.5981, 0.6371, 0.5972, 0.6495, 0.5837, 0.6519, 0.6436, 0.6286, 0.6542, 0.6555, 0.6341, 0.6435, 0.2609, 0.8306, 0.1517, 0.8764, 0.2315, 0.8131, 0.2609, 0.8306, 0.3012, 0.8011, 0.2928, 0.8527, 0.4429, 0.7224, 0.4008, 0.8221, 0.3729, 0.756, 0.7264, 0.7899, 0.608, 0.668, 0.6378, 0.6652, 0.6542, 0.6555, 0.7264, 0.7899, 0.6378, 0.6652, 0.3193, 0.7968, 0.321, 0.7716, 0.3308, 0.7774, 0.4349, 0.813, 0.473, 0.8079, 0.4456, 0.8899, 0.4456, 0.8899, 0.5111, 0.8935, 0.486, 0.9887, 0.5111, 0.8935, 0.5964, 0.92, 0.486, 0.9887, 0.7264, 0.7899, 0.5964, 0.92, 0.6054, 0.8188, 0.2843, 0.7822, 0.2967, 0.7697, 0.3065, 0.7838, 0.4008, 0.8221, 0.3454, 0.7765, 0.3729, 0.756, 0.765, 0.7579, 0.7987, 0.8779, 0.7264, 0.7899, 0.3193, 0.7968, 0.3329, 0.7941, 0.3277, 0.8537, 0.4456, 0.8899, 0.3277, 0.8537, 0.4008, 0.8221, 0.9156, 0.5656, 0.9218, 0.6009, 0.8154, 0.6223, 0.1517, 0.8764, 0.2173, 0.9319, 0.1117, 0.9666, 0.8013, 0.7146, 0.8895, 0.7989, 0.765, 0.7579, 0.2928, 0.8527, 0.2173, 0.9319, 0.2609, 0.8306, 0.1012, 0.8444, 0.1517, 0.8764, 0.1117, 0.9666, 0.486, 0.9887, 0.5964, 0.92, 0.5764, 0.9712, 0.7987, 0.8779, 0.5764, 0.9712, 0.5964, 0.92, 0.9992, 0.6227, 0.9876, 0.9048, 0.8895, 0.7989, 0.3277, 0.8537, 0.2473, 0.9507, 0.2928, 0.8527, 0.2173, 0.9319, 0.2473, 0.9507, 0.1117, 0.9666, 0.3547, 0.3381, 0.3546, 0.3735, 0.3428, 0.3395, 0.8941, 0.4274, 0.8699, 0.4834, 0.8055, 0.4259, 0.8203, 0.2992, 0.9164, 0.2361, 0.9132, 0.3387, 0.473, 0.8079, 0.5111, 0.8935, 0.4456, 0.8899, 0.9999, 0.4731, 0.9218, 0.6009, 0.9156, 0.5656, 0.8238, 0.2567, 0.6838, 0.2538, 0.7828, 0.1624, 0.741, 0.1144, 0.6787, 0.2193, 0.6691, 0.2008, 0.2169, 0.185, 0.2805, 0.3038, 0.2574, 0.3017, 0.2115, 0.5386, 0.1177, 0.5028, 0.2361, 0.5233, 0.3193, 0.7968, 0.2928, 0.8527, 0.3012, 0.8011, 0.8013, 0.7146, 0.6542, 0.6555, 0.6647, 0.6449, 0.8238, 0.2567, 0.9164, 0.2361, 0.8203, 0.2992, 0.8124, 0.68, 0.8895, 0.7989, 0.8013, 0.7146, 0.6845, 0.4741, 0.6694, 0.4601, 0.677, 0.4466, 0.67, 0.4229, 0.6899, 0.43, 0.677, 0.4466, 0.6626, 0.3439, 0.6702, 0.3132, 0.6731, 0.3468, 0.5622, 0.3139, 0.5884, 0.2618, 0.6114, 0.3147, 0.5884, 0.2618, 0.6358, 0.2566, 0.6327, 0.2804, 0.6114, 0.3147, 0.5889, 0.3421, 0.5622, 0.3139, 0.5046, 0.2036, 0.4905, 0.2237, 0.4796, 0.2157, 0.3704, 0.2479, 0.3925, 0.2471, 0.3729, 0.2616, 0.4266, 0.2688, 0.4599, 0.2356, 0.4901, 0.2407, 0.4861, 0.3008, 0.4679, 0.3379, 0.4558, 0.3095, 0.3927, 0.4267, 0.4251, 0.4379, 0.3748, 0.4462, 0.4679, 0.3379, 0.4083, 0.3259, 0.4558, 0.3095, 0.3927, 0.4267, 0.3555, 0.4164, 0.3788, 0.4028, 0.8895, 0.7989, 0.9876, 0.9048, 0.7987, 0.8779, 0.3454, 0.7765, 0.3308, 0.7774, 0.34, 0.7643, 0.2108, 0.3205, 0.2164, 0.3277, 0.0922, 0.3204, 0.2164, 0.3277, 0.1087, 0.3854, 0.0922, 0.3204, 0.1087, 0.3854, 0.2378, 0.3417, 0.2523, 0.3763, 0.1304, 0.6214, 0.2115, 0.5386, 0.2074, 0.5921, 0.5369, 0.6529, 0.5581, 0.6366, 0.558, 0.6407, 0.566, 0.6214, 0.5347, 0.6383, 0.5516, 0.6086, 0.6008, 0.6091, 0.6217, 0.6045, 0.6036, 0.629, 0.6341, 0.6435, 0.6189, 0.6569, 0.619, 0.635, 0.6976, 0.5312, 0.6779, 0.5157, 0.6914, 0.5034, 0.6779, 0.5157, 0.6769, 0.5034, 0.6811, 0.5038, 0.6976, 0.5312, 0.624, 0.5632, 0.6779, 0.5157, 0.6323, 0.3874, 0.67, 0.4229, 0.6219, 0.4109, 0.677, 0.4466, 0.6649, 0.4425, 0.67, 0.4229, 0.7828, 0.1624, 0.6811, 0.2315, 0.6787, 0.2193, 0.615, 0.212, 0.6336, 0.1956, 0.6208, 0.2127, 0.6399, 0.205, 0.6336, 0.1956, 0.6558, 0.1942, 0.5903, 0.2214, 0.6395, 0.07816, 0.615, 0.212, 0.6144, 0.5902, 0.6355, 0.5833, 0.6342, 0.5922, 0.6342, 0.5922, 0.6355, 0.5833, 0.6537, 0.5955, 0.608, 0.668, 0.5965, 0.6581, 0.5983, 0.6578, 0.6845, 0.4741, 0.7094, 0.5095, 0.6914, 0.5034, 0.7167, 0.4253, 0.7008, 0.4113, 0.7222, 0.4121, 0.8203, 0.2992, 0.8055, 0.4259, 0.7203, 0.3807, 0.6197, 0.4289, 0.6443, 0.4569, 0.6014, 0.433, 0.6693, 0.2753, 0.688, 0.2793, 0.685, 0.3088, 0.6728, 0.2392, 0.6811, 0.2315, 0.6834, 0.2378, 0.6208, 0.2127, 0.6242, 0.2188, 0.615, 0.212, 0.5903, 0.2214, 0.615, 0.212, 0.6242, 0.2188, 0.5369, 0.2496, 0.5272, 0.2788, 0.5113, 0.2635, 0.5113, 0.2635, 0.4901, 0.2407, 0.5079, 0.2393, 0.5639, 0.2422, 0.5369, 0.2496, 0.5267, 0.2323, 0.5564, 0.07348, 0.5448, 0.2198, 0.5276, 0.2102, 0.4023, 0.2995, 0.4083, 0.3259, 0.3771, 0.3108, 0.3788, 0.4028, 0.4154, 0.3834, 0.3927, 0.4267, 0.4679, 0.3379, 0.4599, 0.4019, 0.4154, 0.3834, 0.5965, 0.6581, 0.5987, 0.6547, 0.5983, 0.6578, 0.6537, 0.5955, 0.7124, 0.5948, 0.6612, 0.6191, 0.5903, 0.2214, 0.5639, 0.2422, 0.5709, 0.223, 0.6834, 0.2378, 0.7828, 0.1624, 0.6838, 0.2538, 0.3748, 0.4462, 0.3325, 0.4586, 0.3555, 0.4164, 0.3595, 0.2848, 0.3281, 0.2873, 0.3402, 0.2719, 0.2805, 0.3038, 0.2169, 0.185, 0.3168, 0.2767, 0.3281, 0.2873, 0.2805, 0.3038, 0.3168, 0.2767, 0.2814, 0.408, 0.2581, 0.4222, 0.2539, 0.4033, 0.2838, 0.3341, 0.2523, 0.3763, 0.2574, 0.333, 0.2535, 0.3138, 0.2574, 0.333, 0.2486, 0.3261, 0.2293, 0.3276, 0.2164, 0.3277, 0.2108, 0.3205, 0.2193, 0.3153, 0.2049, 0.3173, 0.2133, 0.303, 0.1957, 0.3079, 0.0922, 0.3204, 0.1962, 0.3014, 0.3925, 0.2471, 0.377, 0.09948, 0.4211, 0.2511, 0.3704, 0.2479, 0.377, 0.09948, 0.3925, 0.2471, 0.2574, 0.3017, 0.2449, 0.3018, 0.2342, 0.293, 0.2096, 0.2869, 0.2036, 0.2816, 0.2342, 0.293, 0.1261, 0.2122, 0.2342, 0.293, 0.2036, 0.2816, 0.3612, 0.5774, 0.4213, 0.5464, 0.4259, 0.5776, 0.3501, 0.6752, 0.3725, 0.6363, 0.3827, 0.6523, 0.3413, 0.6395, 0.3266, 0.6042, 0.3452, 0.6089, 0.3891, 0.6069, 0.3612, 0.5774, 0.4259, 0.5776, 0.4412, 0.6, 0.4219, 0.66, 0.4009, 0.6292, 0.4873, 0.6186, 0.4786, 0.6463, 0.4608, 0.6268, 0.3891, 0.6069, 0.4412, 0.6, 0.4009, 0.6292, 0.3298, 0.5381, 0.339, 0.5672, 0.3195, 0.5458, 0.2985, 0.5299, 0.3135, 0.5521, 0.2888, 0.5448, 0.2361, 0.5233, 0.2735, 0.5163, 0.2642, 0.5368, 0.28, 0.5023, 0.2985, 0.5299, 0.2735, 0.5163, 0.1177, 0.5028, 0.2469, 0.4875, 0.2361, 0.5233, 0.1083, 0.4716, 0.1177, 0.5028, 0.01256, 0.5399, 0.271, 0.4514, 0.2884, 0.4781, 0.2657, 0.4781, 0.3559, 0.4775, 0.3693, 0.4982, 0.3486, 0.4917, 0.321, 0.5019, 0.3486, 0.4917, 0.3467, 0.5069, 0.2983, 0.4577, 0.3229, 0.4866, 0.2884, 0.4781, 0.268, 0.4384, 0.2478, 0.4726, 0.1177, 0.5028, 0.2523, 0.3763, 0.1062, 0.4117, 0.1087, 0.3854, 0.1177, 0.5028, 0.2478, 0.4726, 0.2469, 0.4875, 0.321, 0.5019, 0.3298, 0.5381, 0.3083, 0.5194, 0.4178, 0.5223, 0.4213, 0.5464, 0.362, 0.5592, 0.2539, 0.4033, 0.1083, 0.4716, 0.1062, 0.4117, 0.2657, 0.4781, 0.2877, 0.4941, 0.2648, 0.4931, 0.3693, 0.4982, 0.3467, 0.5069, 0.3486, 0.4917, 0.2884, 0.4781, 0.321, 0.5019, 0.2877, 0.4941, 0.3693, 0.4982, 0.4178, 0.5223, 0.3682, 0.5142, 0.2657, 0.4781, 0.2469, 0.4875, 0.2478, 0.4726, 0.271, 0.4514, 0.2657, 0.4781, 0.2478, 0.4726, 0.3203, 0.5776, 0.339, 0.5672, 0.3348, 0.5848, 0.3827, 0.6523, 0.4219, 0.66, 0.41, 0.6885, 0.2516, 0.5089, 0.2469, 0.4875, 0.2648, 0.4931, 0.3725, 0.6363, 0.4009, 0.6292, 0.3827, 0.6523, 0.3612, 0.5774, 0.3891, 0.6069, 0.3577, 0.5967, 0.3135, 0.5521, 0.339, 0.5672, 0.3203, 0.5776, 0.3493, 0.5906, 0.339, 0.5672, 0.3612, 0.5774, 0.3452, 0.6089, 0.3348, 0.5848, 0.3493, 0.5906, 0.3266, 0.6042, 0.3203, 0.5776, 0.3348, 0.5848, 0.3577, 0.5967, 0.3452, 0.6089, 0.3493, 0.5906, 0.3612, 0.5774, 0.3577, 0.5967, 0.3493, 0.5906, 0.3413, 0.6395, 0.3193, 0.6477, 0.312, 0.6263, 0.267, 0.648, 0.312, 0.6263, 0.3193, 0.6477, 0.3193, 0.6477, 0.3413, 0.6395, 0.3501, 0.6752, 0.3329, 0.7941, 0.3193, 0.7968, 0.3308, 0.7774, 0.2843, 0.7822, 0.2898, 0.7607, 0.2967, 0.7697, 0.2574, 0.7683, 0.2898, 0.7607, 0.2843, 0.7822, 0.2541, 0.7327, 0.2574, 0.7683, 0.2314, 0.7507, 0.2253, 0.727, 0.2314, 0.7507, 0.2159, 0.7387, 0.2967, 0.7697, 0.3076, 0.7554, 0.3065, 0.7838, 0.6914, 0.5034, 0.6811, 0.5038, 0.6692, 0.4925, 0.6914, 0.5034, 0.6779, 0.5157, 0.6811, 0.5038, 0.6811, 0.5038, 0.6769, 0.5034, 0.6692, 0.4925, 0.6779, 0.5157, 0.6185, 0.5554, 0.6685, 0.5103, 0.7038, 0.5557, 0.6356, 0.5731, 0.6976, 0.5312, 0.6355, 0.5833, 0.624, 0.5632, 0.6356, 0.5731, 0.6147, 0.569, 0.624, 0.5632, 0.6196, 0.5796, 0.6613, 0.4731, 0.6545, 0.4837, 0.6507, 0.4731, 0.6692, 0.4925, 0.666, 0.499, 0.657, 0.4902, 0.7209, 0.6188, 0.8124, 0.68, 0.6686, 0.6354, 0.6896, 0.3416, 0.6702, 0.3132, 0.685, 0.3088, 0.6658, 0.231, 0.6497, 0.2359, 0.6556, 0.2184, 0.6694, 0.2221, 0.656, 0.2075, 0.6787, 0.2193, 0.5058, 9.942e-05, 0.4207, 0.08655, 0.3852, 9.956e-05, 0.4207, 0.08655, 0.377, 0.09948, 0.3852, 9.956e-05, 0.5058, 9.942e-05, 0.5786, 0.004053, 0.5564, 0.07348, 0.4207, 0.08655, 0.4796, 0.2157, 0.4599, 0.2356, 0.5786, 0.004053, 0.7183, 0.03459, 0.6395, 0.07816, 0.4207, 0.08655, 0.5034, 0.06879, 0.5046, 0.2036, 0.6242, 0.2188, 0.6399, 0.205, 0.6427, 0.2122, 0.7183, 0.03459, 0.8469, 0.02685, 0.741, 0.1144, 0.4905, 0.2237, 0.4901, 0.2407, 0.4599, 0.2356, 0.5448, 0.2198, 0.5709, 0.223, 0.5639, 0.2422, 0.5564, 0.07348, 0.5276, 0.2102, 0.5046, 0.2036, 0.6096, 0.2361, 0.6285, 0.2267, 0.6388, 0.2351, 0.6336, 0.1956, 0.6399, 0.205, 0.6242, 0.2188, 0.5448, 0.2198, 0.5267, 0.2323, 0.5226, 0.2206, 0.5046, 0.2036, 0.5276, 0.2102, 0.5226, 0.2206, 0.4905, 0.2237, 0.5063, 0.2203, 0.5079, 0.2393, 0.6427, 0.2122, 0.6492, 0.2174, 0.6388, 0.2351, 0.7022, 0.09214, 0.741, 0.1144, 0.6691, 0.2008, 0.2652, 0.1424, 0.3278, 0.2613, 0.3168, 0.2767, 0.6492, 0.2174, 0.6556, 0.2184, 0.6497, 0.2359, 0.6724, 0.2581, 0.6838, 0.2538, 0.688, 0.2793, 0.656, 0.2075, 0.6556, 0.2184, 0.6492, 0.2174, 0.2652, 0.1424, 0.377, 0.09948, 0.3704, 0.2479, 0.6691, 0.2008, 0.6787, 0.2193, 0.656, 0.2075, 0.1073, 0.2289, 0.0922, 0.3204, 9.942e-05, 0.3855, 0.1962, 0.3014, 0.0922, 0.3204, 0.1073, 0.2289, 0.356, 0.2663, 0.3729, 0.2616, 0.3768, 0.2814, 0.3704, 0.2479, 0.3729, 0.2616, 0.356, 0.2663, 0.5369, 0.2496, 0.5113, 0.2635, 0.5079, 0.2393, 0.6811, 0.2315, 0.6726, 0.2336, 0.6694, 0.2221, 0.2034, 0.3063, 0.2049, 0.3173, 0.1957, 0.3079, 0.2096, 0.2869, 0.2342, 0.293, 0.2297, 0.3003, 0.35, 0.2514, 0.356, 0.2663, 0.3402, 0.2719, 0.4861, 0.2614, 0.4861, 0.3008, 0.4558, 0.3095, 0.1261, 0.2122, 0.2036, 0.2816, 0.1987, 0.2843, 0.3402, 0.2719, 0.3281, 0.2873, 0.3168, 0.2767, 0.3729, 0.2616, 0.3925, 0.2471, 0.3948, 0.2793, 0.4211, 0.2511, 0.4266, 0.2688, 0.3948, 0.2793, 0.6838, 0.2538, 0.6724, 0.2581, 0.6728, 0.2392, 0.2297, 0.3003, 0.2401, 0.3066, 0.2341, 0.3199, 0.6358, 0.2566, 0.6388, 0.2351, 0.6497, 0.2359, 0.2342, 0.293, 0.2449, 0.3018, 0.2401, 0.3066, 0.2193, 0.3153, 0.2341, 0.3199, 0.2293, 0.3276, 0.2535, 0.3138, 0.2486, 0.3261, 0.2341, 0.3199, 0.6242, 0.2188, 0.6285, 0.2267, 0.6096, 0.2361, 0.2133, 0.303, 0.2034, 0.3063, 0.1962, 0.3014, 0.2341, 0.3199, 0.2486, 0.3261, 0.2389, 0.3348, 0.1987, 0.2843, 0.2036, 0.2816, 0.2096, 0.2869, 0.3768, 0.2814, 0.4023, 0.2995, 0.3771, 0.3108, 0.2449, 0.3018, 0.2574, 0.3017, 0.2535, 0.3138, 0.5113, 0.2635, 0.5272, 0.2788, 0.4861, 0.3008, 0.5272, 0.2788, 0.5622, 0.3139, 0.4998, 0.3289, 0.2293, 0.3276, 0.2389, 0.3348, 0.2378, 0.3417, 0.2574, 0.3017, 0.2805, 0.3038, 0.2677, 0.319, 0.2574, 0.333, 0.2523, 0.3763, 0.2378, 0.3417, 0.6693, 0.2753, 0.6561, 0.2929, 0.6327, 0.2804, 0.3747, 0.3543, 0.4154, 0.3834, 0.3788, 0.4028, 0.4023, 0.2995, 0.4266, 0.2688, 0.4558, 0.3095, 0.6114, 0.3147, 0.6561, 0.2929, 0.6469, 0.3391, 0.6724, 0.2581, 0.6693, 0.2753, 0.6358, 0.2566, 0.3428, 0.3395, 0.3546, 0.3735, 0.3288, 0.3769, 0.5889, 0.3421, 0.5439, 0.3764, 0.5258, 0.3561, 0.7828, 0.1624, 0.8469, 0.02685, 0.9164, 0.2361, 0.3428, 0.3395, 0.3069, 0.3524, 0.3053, 0.3256, 9.942e-05, 0.3855, 0.1062, 0.4117, 0.1083, 0.4716, 0.2523, 0.3763, 0.2873, 0.3746, 0.2814, 0.408, 0.3325, 0.4586, 0.3322, 0.4687, 0.2983, 0.4577, 0.5733, 0.3952, 0.5624, 0.4314, 0.5315, 0.4107, 0.3342, 0.3164, 0.3771, 0.3108, 0.3547, 0.3381, 0.6561, 0.2929, 0.6693, 0.2753, 0.685, 0.3088, 0.4998, 0.3289, 0.5258, 0.3561, 0.4954, 0.3847, 0.5226, 0.2206, 0.5267, 0.2323, 0.5079, 0.2393, 0.6096, 0.3628, 0.6323, 0.3874, 0.6219, 0.4109, 0.8238, 0.2567, 0.8203, 0.2992, 0.685, 0.3088, 0.3788, 0.4028, 0.3555, 0.4164, 0.3425, 0.3994, 0.4954, 0.3847, 0.5439, 0.3764, 0.5315, 0.4107, 0.6469, 0.3391, 0.6626, 0.3439, 0.6609, 0.3631, 0.3747, 0.3543, 0.3547, 0.3381, 0.3771, 0.3108, 0.268, 0.4384, 0.1177, 0.5028, 0.1083, 0.4716, 0.5624, 0.4314, 0.5914, 0.4536, 0.5292, 0.4771, 0.6731, 0.3468, 0.6739, 0.3636, 0.6609, 0.3631, 0.268, 0.4384, 0.3064, 0.4427, 0.2983, 0.4577, 0.3288, 0.3769, 0.3143, 0.4098, 0.2873, 0.3746, 0.2805, 0.3038, 0.3053, 0.3256, 0.2838, 0.3341, 0.4599, 0.4019, 0.4941, 0.4195, 0.4797, 0.4575, 0.6884, 0.3585, 0.7203, 0.3807, 0.7051, 0.3856, 0.41, 0.6885, 0.4219, 0.66, 0.4551, 0.6895, 0.3325, 0.4586, 0.3748, 0.4462, 0.3559, 0.4775, 0.4954, 0.3847, 0.4941, 0.4195, 0.4599, 0.4019, 0.6649, 0.4425, 0.677, 0.4466, 0.6694, 0.4601, 0.4941, 0.4195, 0.5315, 0.4107, 0.5206, 0.4647, 0.5624, 0.4314, 0.5733, 0.3952, 0.6014, 0.433, 0.6109, 0.6592, 0.608, 0.668, 0.5983, 0.6578, 0.4251, 0.4379, 0.3927, 0.4267, 0.4154, 0.3834, 0.7209, 0.6188, 0.6677, 0.6248, 0.6612, 0.6191, 0.6896, 0.3416, 0.8203, 0.2992, 0.7203, 0.3807, 0.2516, 0.5089, 0.2361, 0.5233, 0.2469, 0.4875, 0.5889, 0.3421, 0.6096, 0.3628, 0.5733, 0.3952, 0.7041, 0.3917, 0.7203, 0.3807, 0.7222, 0.4121, 0.3143, 0.4098, 0.3555, 0.4164, 0.3325, 0.4586, 0.4797, 0.4575, 0.4713, 0.4921, 0.4181, 0.4918, 0.6219, 0.4109, 0.6649, 0.4425, 0.6557, 0.4543, 0.2985, 0.5299, 0.2888, 0.5448, 0.2642, 0.5368, 0.2877, 0.4941, 0.321, 0.5019, 0.3083, 0.5194, 0.6557, 0.4543, 0.6507, 0.4731, 0.6421, 0.4698, 0.7167, 0.4253, 0.7222, 0.4121, 0.8055, 0.4259, 0.2361, 0.5233, 0.2642, 0.5368, 0.2544, 0.5617, 0.3322, 0.4687, 0.3559, 0.4775, 0.3486, 0.4917, 0.3748, 0.4462, 0.4251, 0.4379, 0.4181, 0.4918, 0.4713, 0.4921, 0.4497, 0.5264, 0.4178, 0.5223, 0.6507, 0.4731, 0.6545, 0.4837, 0.644, 0.4846, 0.1183, 0.5706, 0.1304, 0.6214, 0.04025, 0.6988, 0.3682, 0.5142, 0.3474, 0.5547, 0.3298, 0.5381, 0.6557, 0.4543, 0.6694, 0.4601, 0.6613, 0.4731, 0.6399, 0.205, 0.6558, 0.1942, 0.656, 0.2075, 0.2648, 0.4931, 0.28, 0.5023, 0.2735, 0.5163, 0.3682, 0.5142, 0.4178, 0.5223, 0.362, 0.5592, 0.6896, 0.3416, 0.6884, 0.3585, 0.6739, 0.3636, 0.6014, 0.433, 0.6443, 0.4569, 0.6421, 0.4698, 0.6545, 0.4837, 0.657, 0.4902, 0.6493, 0.4931, 0.6421, 0.4698, 0.644, 0.4846, 0.5882, 0.4923, 0.6845, 0.4741, 0.6692, 0.4925, 0.6636, 0.4819, 0.2642, 0.5368, 0.2888, 0.5448, 0.2818, 0.5696, 0.5292, 0.4771, 0.5212, 0.5227, 0.4968, 0.5257, 0.644, 0.4846, 0.6493, 0.4931, 0.5995, 0.5211, 0.3135, 0.5521, 0.3011, 0.5746, 0.2818, 0.5696, 0.3083, 0.5194, 0.3298, 0.5381, 0.3195, 0.5458, 0.5206, 0.4647, 0.5292, 0.4771, 0.4713, 0.4921, 0.5882, 0.4923, 0.5521, 0.5076, 0.5292, 0.4771, 0.657, 0.4902, 0.666, 0.499, 0.6589, 0.5034, 0.2544, 0.5617, 0.2788, 0.6173, 0.2356, 0.624, 0.3203, 0.5776, 0.3266, 0.6042, 0.3011, 0.5746, 0.6685, 0.5103, 0.6185, 0.5554, 0.6091, 0.5344, 0.6091, 0.5344, 0.6185, 0.5554, 0.6058, 0.5599, 0.6493, 0.4931, 0.6589, 0.5034, 0.6091, 0.5344, 0.7126, 0.4569, 0.7967, 0.4536, 0.7946, 0.4978, 0.8075, 0.5626, 0.7214, 0.5496, 0.7174, 0.5289, 0.3577, 0.5967, 0.3891, 0.6069, 0.3725, 0.6363, 0.5212, 0.5227, 0.5521, 0.5076, 0.5623, 0.5558, 0.5849, 0.5533, 0.5891, 0.5735, 0.5748, 0.5719, 0.2818, 0.5696, 0.3011, 0.5746, 0.2788, 0.6173, 0.6147, 0.569, 0.6075, 0.5794, 0.5961, 0.5716, 0.666, 0.499, 0.6769, 0.5034, 0.6685, 0.5103, 0.5995, 0.5211, 0.6091, 0.5344, 0.5849, 0.5533, 0.9218, 0.6009, 0.8895, 0.7989, 0.8124, 0.68, 0.4968, 0.5257, 0.5282, 0.5636, 0.4916, 0.5623, 0.7214, 0.5496, 0.7038, 0.5557, 0.6976, 0.5312, 0.8699, 0.4834, 0.9156, 0.5656, 0.8075, 0.5626, 0.2356, 0.624, 0.2788, 0.6173, 0.267, 0.648, 0.3725, 0.6363, 0.3501, 0.6752, 0.3413, 0.6395, 0.5748, 0.5719, 0.5827, 0.577, 0.5662, 0.5932, 0.7239, 0.573, 0.8075, 0.5626, 0.8131, 0.5917, 0.5989, 0.5817, 0.6075, 0.5794, 0.6144, 0.5902, 0.267, 0.648, 0.3193, 0.6477, 0.2877, 0.6822, 0.3193, 0.6477, 0.3501, 0.6752, 0.3039, 0.6961, 0.5882, 0.4923, 0.5995, 0.5211, 0.5721, 0.5272, 0.6113, 0.6418, 0.619, 0.635, 0.6189, 0.6569, 0.7239, 0.573, 0.709, 0.575, 0.7038, 0.5557, 0.4259, 0.5776, 0.4213, 0.5464, 0.4726, 0.5842, 0.5613, 0.5849, 0.5662, 0.5932, 0.5516, 0.6086, 0.3039, 0.6961, 0.3501, 0.6752, 0.3421, 0.7044, 0.2429, 0.6489, 0.2484, 0.683, 0.2258, 0.6804, 0.5958, 0.5911, 0.5782, 0.6079, 0.5662, 0.5932, 0.727, 0.5998, 0.7209, 0.6188, 0.7122, 0.6068, 0.5782, 0.6079, 0.566, 0.6214, 0.5516, 0.6086, 0.7038, 0.5557, 0.709, 0.575, 0.6537, 0.5955, 0.2429, 0.6489, 0.267, 0.648, 0.274, 0.6759, 0.2484, 0.683, 0.274, 0.6759, 0.2698, 0.6967, 0.2877, 0.6822, 0.2832, 0.7029, 0.2698, 0.6967, 0.4873, 0.6186, 0.5059, 0.61, 0.5206, 0.6299, 0.2484, 0.683, 0.2485, 0.7011, 0.2092, 0.6998, 0.6217, 0.6045, 0.6109, 0.5977, 0.6144, 0.5902, 0.1547, 0.7189, 0.1725, 0.769, 0.1012, 0.8444, 0.2897, 0.7144, 0.2896, 0.729, 0.2541, 0.7327, 0.5972, 0.6495, 0.5981, 0.6371, 0.6113, 0.6418, 0.2083, 0.7252, 0.2159, 0.7387, 0.1725, 0.769, 0.5958, 0.5911, 0.6109, 0.5977, 0.6008, 0.6091, 0.2092, 0.6998, 0.2485, 0.7011, 0.2253, 0.727, 0.5981, 0.6371, 0.566, 0.6214, 0.5782, 0.6079, 0.8154, 0.6223, 0.7209, 0.6188, 0.727, 0.5998, 0.3306, 0.7583, 0.3076, 0.7554, 0.3066, 0.7392, 0.3742, 0.7218, 0.4021, 0.7038, 0.4429, 0.7224, 0.4608, 0.6268, 0.4786, 0.6463, 0.4551, 0.6895, 0.4726, 0.5842, 0.4873, 0.6186, 0.4608, 0.6268, 0.1725, 0.769, 0.2159, 0.7387, 0.2314, 0.7507, 0.3011, 0.5746, 0.3266, 0.6042, 0.312, 0.6263, 0.2897, 0.7144, 0.3039, 0.6961, 0.3089, 0.7278, 0.4429, 0.7224, 0.4551, 0.6895, 0.473, 0.8079, 0.558, 0.6407, 0.5641, 0.6416, 0.5369, 0.6529, 0.566, 0.6214, 0.5981, 0.6371, 0.5641, 0.6416, 0.6281, 0.6222, 0.619, 0.635, 0.6036, 0.629, 0.6281, 0.6222, 0.6436, 0.6286, 0.6341, 0.6435, 0.3421, 0.7044, 0.3742, 0.7218, 0.3306, 0.7583, 0.2574, 0.7683, 0.2315, 0.8131, 0.2032, 0.7934, 0.3421, 0.7044, 0.41, 0.6885, 0.4021, 0.7038, 0.6581, 0.6338, 0.6542, 0.6555, 0.6436, 0.6286, 0.1725, 0.769, 0.2032, 0.7934, 0.1517, 0.8764, 0.473, 0.8079, 0.4349, 0.813, 0.4429, 0.7224, 0.2315, 0.8131, 0.2574, 0.7683, 0.2843, 0.7822, 0.34, 0.7643, 0.3742, 0.7218, 0.3729, 0.756, 0.5837, 0.6519, 0.6054, 0.8188, 0.5211, 0.8085, 0.3066, 0.7392, 0.3076, 0.7554, 0.2898, 0.7607, 0.3308, 0.7774, 0.321, 0.7716, 0.3306, 0.7583, 0.6189, 0.6569, 0.6378, 0.6652, 0.608, 0.668, 0.6686, 0.6354, 0.8124, 0.68, 0.8013, 0.7146, 0.2896, 0.729, 0.3089, 0.7278, 0.3066, 0.7392, 0.3612, 0.5774, 0.339, 0.5672, 0.3474, 0.5547, 0.61, 0.6519, 0.6109, 0.6592, 0.5987, 0.6547, 0.6054, 0.8188, 0.5964, 0.92, 0.5111, 0.8935, 0.2609, 0.8306, 0.2173, 0.9319, 0.1517, 0.8764, 0.2609, 0.8306, 0.2843, 0.7822, 0.3012, 0.8011, 0.4429, 0.7224, 0.4349, 0.813, 0.4008, 0.8221, 0.7264, 0.7899, 0.6054, 0.8188, 0.608, 0.668, 0.6542, 0.6555, 0.765, 0.7579, 0.7264, 0.7899, 0.3193, 0.7968, 0.3065, 0.7838, 0.321, 0.7716, 0.7264, 0.7899, 0.7987, 0.8779, 0.5964, 0.92, 0.3329, 0.7941, 0.3454, 0.7765, 0.4008, 0.8221, 0.765, 0.7579, 0.8895, 0.7989, 0.7987, 0.8779, 0.4456, 0.8899, 0.3695, 0.9619, 0.3277, 0.8537, 0.2928, 0.8527, 0.2473, 0.9507, 0.2173, 0.9319, 0.7987, 0.8779, 0.9876, 0.9048, 0.5764, 0.9712, 0.3277, 0.8537, 0.3695, 0.9619, 0.2473, 0.9507, 0.3547, 0.3381, 0.3747, 0.3543, 0.3546, 0.3735, 0.473, 0.8079, 0.5211, 0.8085, 0.5111, 0.8935, 0.8238, 0.2567, 0.688, 0.2793, 0.6838, 0.2538, 0.741, 0.1144, 0.7828, 0.1624, 0.6787, 0.2193, 0.3193, 0.7968, 0.3277, 0.8537, 0.2928, 0.8527, 0.8013, 0.7146, 0.765, 0.7579, 0.6542, 0.6555, 0.6845, 0.4741, 0.6613, 0.4731, 0.6694, 0.4601, 0.6658, 0.231, 0.6726, 0.2336, 0.6643, 0.2417, 0.6114, 0.3147, 0.6096, 0.3628, 0.5889, 0.3421, 0.5046, 0.2036, 0.5063, 0.2203, 0.4905, 0.2237, 0.4266, 0.2688, 0.4211, 0.2511, 0.4599, 0.2356, 0.4861, 0.3008, 0.4998, 0.3289, 0.4679, 0.3379, 0.4679, 0.3379, 0.4154, 0.3834, 0.4083, 0.3259, 0.3927, 0.4267, 0.3748, 0.4462, 0.3555, 0.4164, 0.2049, 0.3173, 0.2108, 0.3205, 0.0922, 0.3204, 0.2164, 0.3277, 0.2378, 0.3417, 0.1087, 0.3854, 0.1304, 0.6214, 0.1183, 0.5706, 0.2115, 0.5386, 0.5369, 0.6529, 0.5347, 0.6383, 0.5581, 0.6366, 0.566, 0.6214, 0.5581, 0.6366, 0.5347, 0.6383, 0.6341, 0.6435, 0.6378, 0.6652, 0.6189, 0.6569, 0.6779, 0.5157, 0.6685, 0.5103, 0.6769, 0.5034, 0.6976, 0.5312, 0.6356, 0.5731, 0.624, 0.5632, 0.6323, 0.3874, 0.6774, 0.4001, 0.67, 0.4229, 0.7828, 0.1624, 0.6834, 0.2378, 0.6811, 0.2315, 0.615, 0.212, 0.6395, 0.07816, 0.6336, 0.1956, 0.5903, 0.2214, 0.5994, 0.07941, 0.6395, 0.07816, 0.608, 0.668, 0.6054, 0.8188, 0.5965, 0.6581, 0.6845, 0.4741, 0.7126, 0.4569, 0.7094, 0.5095, 0.6768, 0.3786, 0.6739, 0.3636, 0.7051, 0.3856, 0.6197, 0.4289, 0.6557, 0.4543, 0.6443, 0.4569, 0.6728, 0.2392, 0.6726, 0.2336, 0.6811, 0.2315, 0.5369, 0.2496, 0.5884, 0.2618, 0.5272, 0.2788, 0.5113, 0.2635, 0.4861, 0.2614, 0.4901, 0.2407, 0.5564, 0.07348, 0.5994, 0.07941, 0.5448, 0.2198, 0.5965, 0.6581, 0.5972, 0.6495, 0.5987, 0.6547, 0.6537, 0.5955, 0.709, 0.575, 0.7124, 0.5948, 0.5903, 0.2214, 0.6096, 0.2361, 0.5639, 0.2422, 0.3595, 0.2848, 0.3342, 0.3164, 0.3281, 0.2873, 0.3281, 0.2873, 0.3342, 0.3164, 0.2805, 0.3038, 0.2814, 0.408, 0.268, 0.4384, 0.2581, 0.4222, 0.2838, 0.3341, 0.2873, 0.3746, 0.2523, 0.3763, 0.2535, 0.3138, 0.2677, 0.319, 0.2574, 0.333, 0.2193, 0.3153, 0.2108, 0.3205, 0.2049, 0.3173, 0.1261, 0.2122, 0.2169, 0.185, 0.2342, 0.293, 0.3612, 0.5774, 0.362, 0.5592, 0.4213, 0.5464, 0.3413, 0.6395, 0.312, 0.6263, 0.3266, 0.6042, 0.4412, 0.6, 0.4608, 0.6268, 0.4219, 0.66, 0.4873, 0.6186, 0.5059, 0.6492, 0.4786, 0.6463, 0.3891, 0.6069, 0.4259, 0.5776, 0.4412, 0.6, 0.3298, 0.5381, 0.3474, 0.5547, 0.339, 0.5672, 0.2985, 0.5299, 0.3195, 0.5458, 0.3135, 0.5521, 0.2361, 0.5233, 0.2516, 0.5089, 0.2735, 0.5163, 0.28, 0.5023, 0.3083, 0.5194, 0.2985, 0.5299, 0.271, 0.4514, 0.2983, 0.4577, 0.2884, 0.4781, 0.3559, 0.4775, 0.3784, 0.4832, 0.3693, 0.4982, 0.321, 0.5019, 0.3229, 0.4866, 0.3486, 0.4917, 0.2983, 0.4577, 0.3322, 0.4687, 0.3229, 0.4866, 0.268, 0.4384, 0.271, 0.4514, 0.2478, 0.4726, 0.2523, 0.3763, 0.2539, 0.4033, 0.1062, 0.4117, 0.321, 0.5019, 0.3467, 0.5069, 0.3298, 0.5381, 0.4178, 0.5223, 0.4497, 0.5264, 0.4213, 0.5464, 0.2539, 0.4033, 0.2581, 0.4222, 0.1083, 0.4716, 0.2657, 0.4781, 0.2884, 0.4781, 0.2877, 0.4941, 0.3693, 0.4982, 0.3682, 0.5142, 0.3467, 0.5069, 0.2884, 0.4781, 0.3229, 0.4866, 0.321, 0.5019, 0.3693, 0.4982, 0.4181, 0.4918, 0.4178, 0.5223, 0.2657, 0.4781, 0.2648, 0.4931, 0.2469, 0.4875, 0.3827, 0.6523, 0.4009, 0.6292, 0.4219, 0.66, 0.3725, 0.6363, 0.3891, 0.6069, 0.4009, 0.6292, 0.3493, 0.5906, 0.3348, 0.5848, 0.339, 0.5672, 0.3452, 0.6089, 0.3266, 0.6042, 0.3348, 0.5848, 0.2541, 0.7327, 0.2886, 0.7411, 0.2574, 0.7683, 0.2253, 0.727, 0.2541, 0.7327, 0.2314, 0.7507, 0.6779, 0.5157, 0.624, 0.5632, 0.6185, 0.5554, 0.7038, 0.5557, 0.6355, 0.5833, 0.6356, 0.5731, 0.6147, 0.569, 0.6185, 0.5554, 0.624, 0.5632, 0.6613, 0.4731, 0.6636, 0.4819, 0.6545, 0.4837, 0.6896, 0.3416, 0.6731, 0.3468, 0.6702, 0.3132, 0.6694, 0.2221, 0.6556, 0.2184, 0.656, 0.2075, 0.5058, 9.942e-05, 0.5034, 0.06879, 0.4207, 0.08655, 0.3452, 0.6089, 0.3577, 0.5967, 0.3725, 0.6363, 0.2258, 0.6804, 0.2092, 0.6998, 0.2174, 0.6476, 0.1547, 0.7189, 0.2174, 0.6476, 0.2092, 0.6998, 0.3277, 0.8537, 0.3329, 0.7941, 0.4008, 0.8221, 0.3076, 0.7554, 0.3076, 0.7554, 0.3306, 0.7583, 0.3065, 0.7838, 0.3076, 0.7554, 0.321, 0.7716, 0.3076, 0.7554, 0.3076, 0.7554, 0.0, 0.0, 0.3076, 0.7554, 0.3065, 0.7838, 0.0, 0.0, 0.0, 0.0, 0.3065, 0.7838, 0.3076, 0.7554, 0.6323, 0.3874, 0.6469, 0.3391, 0.6609, 0.3631])
me_plane.use_remesh_preserve_volume = False
me_plane.use_remesh_preserve_attributes = False
me_plane.use_mirror_vertex_groups = False
me_plane.update()

# ---- objects
ob_plane = bpy.data.objects.new('Plane', me_plane)

# ---- transforms, parenting, visibility, modifiers, constraints
ob_plane.location = (0.0, 0.0, 0.0)
ob_plane.lineart.crease_threshold = 0.0

# ---- collection membership
col_collection_1.objects.link(ob_plane)

# ---- scene / render settings (as saved in the file)
scene.frame_start = 1; scene.frame_end = 250; scene.frame_set(124)
scene.render.engine = 'CYCLES'
scene.render.resolution_percentage = 50
scene.render.dither_intensity = 0.0
scene.cycles.use_denoising = False
scene.cycles.samples = 128
scene.cycles.sampling_pattern = 'TABULATED_SOBOL'
scene.cycles.use_adaptive_sampling = False
scene.cycles.use_light_tree = False
scene.cycles.blur_glossy = 0.0
scene.cycles.sample_clamp_indirect = 0.0
scene.view_settings.view_transform = 'Standard'
bpy.context.view_layer.update()

# ---- added for rendering (the .blend has no active camera and no usable light): camera, sun
cam_auto = bpy.data.cameras.new('AutoCamera')
cam_auto.lens = 50.0
cam_auto.sensor_width = 36.0
cam_auto.clip_end = 4986.93
ob_auto_camera = bpy.data.objects.new('AutoCamera', cam_auto)
scene.collection.objects.link(ob_auto_camera)
ob_auto_camera.location = (278.384, -343.335, 261.542)
ob_auto_camera.rotation_euler = (1.09748, -7.21219e-08, 0.694738)
scene.camera = ob_auto_camera
light_auto_sun = bpy.data.lights.new('AutoSun', 'SUN')
light_auto_sun.energy = 3.0
light_auto_sun.angle = 0.0523599
ob_auto_sun = bpy.data.objects.new('AutoSun', light_auto_sun)
scene.collection.objects.link(ob_auto_sun)
ob_auto_sun.rotation_euler = (0.872665, 0.174533, 0.523599)
bpy.context.view_layer.update()

